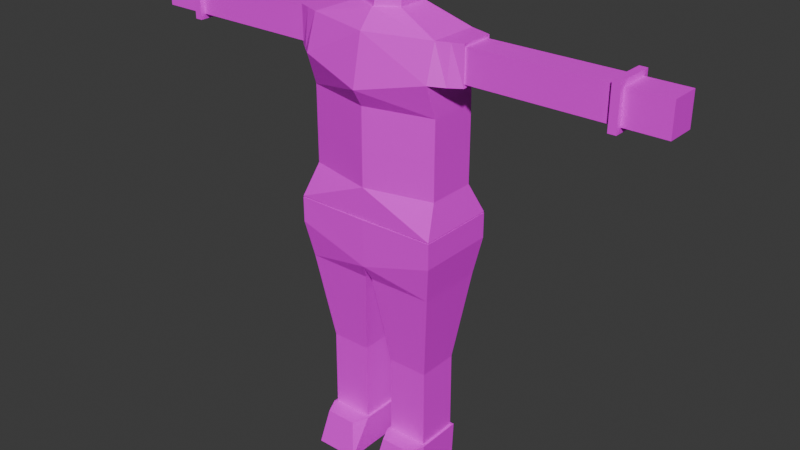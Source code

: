 # Source: elaine1.blend  (saved by Blender 4.0.36; exported with 4.5.12 LTS)
import bpy
from mathutils import Matrix  # noqa: F401  (used for matrix-valued properties, if any)

bpy.ops.wm.read_factory_settings(use_empty=True)
scene = bpy.context.scene
scene.name = 'Scene'

# ---- collections
col_collection = bpy.data.collections.new('Collection'); scene.collection.children.link(col_collection)

# ---- images (referenced by path relative to the original .blend; pixels are not part of the script)
import os
ASSET_DIR = os.environ.get("B2B_ASSET_DIR", "")  # directory of the original .blend (textures are referenced by path, not embedded)
HERE = os.path.dirname(os.path.abspath(__file__))  # packed textures are extracted next to this script under _unpacked/

def load_image(name, relpath, width, height, colorspace="sRGB"):
    """Load a texture the original file referenced (path relative to the .blend, or extracted next to this script)."""
    p = next((c for c in (os.path.join(HERE, relpath), os.path.join(ASSET_DIR, relpath)) if relpath and os.path.exists(c)), "")
    if p:
        img = bpy.data.images.load(p, check_existing=True)
        img.name = name
    else:  # same state as the original file: an image datablock whose file is absent (Cycles renders it pink)
        img = bpy.data.images.new(name, width, height)
        img.source = "FILE"
        img.filepath = "//" + (relpath or name)
    img.colorspace_settings.name = colorspace
    return img
img_sunlit_png = load_image('sunlit.png', 'sunlit.png', 1024, 1024, 'sRGB')

# ---- materials (node trees are filled in below, after node groups)
mat_material = bpy.data.materials.new('Material')
mat_material.alpha_threshold = 0.0
mat_material.use_transparent_shadow = False
mat_material.roughness = 0.5
mat_material.line_color = (0.0, 0.0, 0.0, 1.0)

# ---- material node trees
mat_material.use_nodes = True; mat_material.node_tree.nodes.clear()
_N = mat_material.node_tree.nodes; _L = mat_material.node_tree.links
n0 = _N.new('ShaderNodeOutputMaterial'); n0.name = 'Material Output'; n0.location = (300, 300)
n1 = _N.new('ShaderNodeBsdfPrincipled'); n1.name = 'Principled BSDF'; n1.location = (10, 300)
n1.inputs[3].default_value = 1.45
n2 = _N.new('ShaderNodeTexImage'); n2.name = 'Image Texture'; n2.location = (-261, 161)
n2.image = img_sunlit_png
n2.interpolation = 'Closest'
_L.new(n1.outputs[0], n0.inputs[0])
_L.new(n2.outputs[0], n1.inputs[0])
n0.is_active_output = True

# ---- world
world_world = bpy.data.worlds.new('World'); scene.world = world_world
world_world.use_nodes = True; world_world.node_tree.nodes.clear()
_N = world_world.node_tree.nodes; _L = world_world.node_tree.links
n0 = _N.new('ShaderNodeOutputWorld'); n0.name = 'World Output'; n0.location = (300, 300)
n1 = _N.new('ShaderNodeBackground'); n1.name = 'Background'; n1.location = (10, 300)
n1.inputs[0].default_value = (0.05088, 0.05088, 0.05088, 1.0)
_L.new(n1.outputs[0], n0.inputs[0])
n0.is_active_output = True
world_world.color = (0.05088, 0.05088, 0.05088)
world_world.use_sun_shadow = False
world_world.sun_shadow_jitter_overblur = 0.0

# ---- meshes
me_cube = bpy.data.meshes.new('Cube')
me_cube.from_pydata([(1.0, 0.5277, 3.413), (1.0, 0.5277, 3.762), (1.0, -0.5277, 3.413), (1.0, -0.5277, 3.762), (0.0, 0.5277, 3.762), (0.0, -0.5277, 3.109), (0.0, -0.5277, 3.762), (0.0, 0.5277, 3.109), (0.9161, 0.4392, 2.906), (0.9161, -0.4392, 2.906), (0.08387, 0.4392, 2.906), (0.08387, -0.4392, 2.906), (0.0, -0.5277, 4.2), (0.9005, -0.3161, 4.2), (0.9005, 0.3161, 4.2), (0.0, 0.5277, 4.2), (0.0, -0.5277, 5.278), (0.9005, -0.3161, 5.278), (0.9005, 0.3161, 5.278), (0.0, 0.5277, 5.278), (0.0, -0.5277, 6.167), (0.9005, -0.3161, 6.167), (0.9005, 0.3161, 6.167), (0.0, 0.5277, 6.167), (0.0, -0.3305, 6.401), (0.3106, -0.198, 6.401), (0.3106, 0.198, 6.401), (0.0, 0.3305, 6.401), (0.0, 0.5277, 5.723), (0.0, -0.664, 5.512), (0.9005, -0.46, 5.723), (0.9005, 0.3161, 5.723), (0.9005, 0.3161, 4.739), (0.0, 0.5277, 4.739), (0.0, -0.5277, 4.739), (0.9005, -0.3161, 4.739), (1.234, -0.2036, 6.167), (1.234, 0.2036, 6.167), (1.234, -0.2036, 5.723), (1.234, 0.2036, 5.723), (3.376, -0.2036, 6.167), (3.376, 0.2036, 6.167), (3.376, -0.2036, 5.723), (3.376, 0.2036, 5.723), (2.305, -0.2036, 5.723), (2.305, 0.2036, 5.723), (2.305, -0.2036, 6.167), (2.305, 0.2036, 6.167), (2.172, 0.2036, 5.723), (2.172, 0.2036, 6.167), (2.172, -0.2036, 5.723), (2.172, -0.2036, 6.167), (2.455, -0.2036, 5.723), (2.455, -0.2036, 6.167), (2.455, 0.2036, 5.723), (2.455, 0.2036, 6.167), (3.458, -0.2036, 6.167), (3.458, 0.2036, 6.167), (3.458, -0.2036, 5.723), (3.458, 0.2036, 5.723), (3.795, -0.2036, 6.167), (3.795, 0.2036, 6.167), (3.795, -0.2036, 5.723), (3.795, 0.2036, 5.723), (0.0, -0.28, 6.611), (0.2869, -0.1677, 6.611), (0.2869, 0.1677, 6.611), (0.0, 0.28, 6.611), (0.0, -0.4957, 6.831), (0.3882, -0.2969, 6.831), (0.3882, 0.2969, 6.831), (0.0, 0.4957, 6.831), (0.0, -0.5484, 7.301), (0.4088, -0.3285, 7.301), (0.4088, 0.3285, 7.301), (0.0, 0.5484, 7.301), (0.0, -0.4006, 7.628), (0.3486, -0.2316, 7.678), (0.3486, 0.2316, 7.678), (0.0, 0.3867, 7.678), (0.7492, 0.263, 0.04978), (0.7492, -0.263, 0.04978), (0.2508, 0.263, 0.04978), (0.2508, -0.263, 0.04978), (0.7455, -0.2591, 1.638), (0.2545, -0.2591, 1.638), (0.7455, 0.2591, 1.638), (0.2545, 0.2591, 1.638), (0.7459, -0.2595, 1.458), (0.7459, 0.2595, 1.458), (0.2541, -0.2595, 1.458), (0.2541, 0.2595, 1.458), (0.2231, -0.2923, 1.871), (0.2231, 0.2923, 1.871), (0.7769, -0.2923, 1.871), (0.7769, 0.2923, 1.871), (1.081, 0.2554, 6.167), (1.081, -0.2554, 6.167), (1.081, -0.3217, 5.723), (1.081, 0.2554, 5.723), (0.7482, -0.2619, 0.4999), (0.7482, 0.2619, 0.4999), (0.2518, -0.2619, 0.4999), (0.2518, 0.2619, 0.4999), (0.7492, 0.263, 0.04978), (0.2508, 0.263, 0.04978), (0.7482, 0.2619, 0.4999), (0.2518, 0.2619, 0.4999), (1.0, 0.5277, 3.762), (1.0, -0.5277, 3.762), (0.0, 0.5277, 3.762), (0.0, -0.5277, 3.762), (0.0, -0.5277, 4.2), (0.9005, -0.3161, 4.2), (0.9005, 0.3161, 4.2), (0.0, 0.5277, 4.2), (0.0, -0.5277, 5.278), (0.9005, -0.3161, 5.278), (0.9005, 0.3161, 5.278), (0.0, 0.5277, 5.278), (0.0, -0.5277, 6.167), (0.9005, -0.3161, 6.167), (0.9005, 0.3161, 6.167), (0.0, 0.5277, 6.167), (0.0, -0.3305, 6.401), (0.3106, -0.198, 6.401), (0.3106, 0.198, 6.401), (0.0, 0.3305, 6.401), (0.0, 0.5277, 5.723), (0.0, -0.664, 5.512), (0.9005, -0.46, 5.723), (0.9005, 0.3161, 5.723), (0.9005, 0.3161, 4.739), (0.0, 0.5277, 4.739), (0.0, -0.5277, 4.739), (0.9005, -0.3161, 4.739), (1.234, -0.2036, 6.167), (1.234, 0.2036, 6.167), (1.234, -0.2036, 5.723), (1.234, 0.2036, 5.723), (1.081, 0.2554, 6.167), (1.081, -0.2554, 6.167), (1.081, -0.3217, 5.723), (1.081, 0.2554, 5.723), (0.0, -0.5277, 3.762), (1.0, -0.5277, 3.762), (1.0, 0.5277, 3.762), (0.0, 0.5277, 3.762), (0.926, 0.3576, 5.711), (0.9266, -0.5021, 5.715), (0.0, -0.7059, 5.507), (0.0, 0.5669, 5.723), (0.0, 0.5662, 6.182), (0.9162, 0.352, 6.198), (0.917, -0.3475, 6.202), (0.0, -0.5632, 6.187), (0.9397, -0.3471, 4.739), (0.0, -0.5669, 4.739), (0.0, 0.5669, 4.739), (0.9397, 0.3471, 4.739), (0.0, 0.5669, 5.278), (0.9397, 0.3471, 5.278), (0.9415, -0.3442, 5.273), (0.0, -0.5635, 5.271), (0.0, 0.5654, 4.205), (0.9396, 0.3462, 4.208), (0.9396, -0.3462, 4.208), (0.0, -0.5654, 4.205), (0.0, -0.3305, 6.401), (0.3106, -0.198, 6.401), (0.3106, 0.198, 6.401), (0.0, 0.3305, 6.401), (1.234, -0.2036, 6.167), (1.234, 0.2036, 6.167), (1.234, -0.2036, 5.723), (1.234, 0.2036, 5.723), (0.0, 0.5637, 3.771), (1.033, 0.5622, 3.777), (1.033, -0.5622, 3.777), (0.0, -0.5637, 3.771), (0.0, -0.5277, 3.762), (1.0, -0.5277, 3.762), (1.0, 0.5277, 3.762), (0.0, 0.5277, 3.762), (0.0, -0.3305, 6.401), (0.3106, -0.198, 6.401), (0.3106, 0.198, 6.401), (0.0, 0.3305, 6.401), (1.234, -0.2036, 6.167), (1.234, 0.2036, 6.167), (1.234, -0.2036, 5.723), (1.234, 0.2036, 5.723), (0.0, -0.3543, 6.426), (0.325, -0.2194, 6.444), (0.325, 0.2194, 6.444), (0.0, 0.3543, 6.426), (1.249, -0.2306, 6.206), (1.245, 0.2338, 6.206), (1.249, -0.2296, 5.682), (1.245, 0.2338, 5.684), (1.092, 0.2889, 6.202), (1.097, -0.2842, 6.205), (1.099, -0.3547, 5.69), (1.092, 0.3454, 5.687), (1.0, 0.5277, 3.413), (1.0, 0.5277, 3.762), (1.0, -0.5277, 3.413), (1.0, -0.5277, 3.762), (0.0, 0.5277, 3.762), (0.0, -0.5277, 3.109), (0.0, -0.5277, 3.762), (0.0, 0.5277, 3.109), (0.9161, 0.4392, 2.906), (0.9161, -0.4392, 2.906), (0.08387, 0.4392, 2.906), (0.08387, -0.4392, 2.906), (0.7455, -0.2591, 1.638), (0.2545, -0.2591, 1.638), (0.7455, 0.2591, 1.638), (0.2545, 0.2591, 1.638), (0.7459, -0.2595, 1.458), (0.7459, 0.2595, 1.458), (0.2541, -0.2595, 1.458), (0.2541, 0.2595, 1.458), (0.2231, -0.2923, 1.871), (0.2231, 0.2923, 1.871), (0.7769, -0.2923, 1.871), (0.7769, 0.2923, 1.871), (0.7482, -0.2619, 0.4999), (0.7482, 0.2619, 0.4999), (0.2518, -0.2619, 0.4999), (0.2518, 0.2619, 0.4999), (0.7482, -0.2619, 0.4999), (0.2518, -0.2619, 0.4999), (1.0, 0.5277, 3.762), (1.0, -0.5277, 3.762), (0.0, -0.5277, 3.762), (0.0, 0.5277, 3.762), (0.2518, -0.2619, 0.4999), (0.2518, 0.2619, 0.4999), (0.7482, -0.2619, 0.4999), (0.7482, 0.2619, 0.4999), (0.7482, -0.2619, 0.4999), (0.2518, -0.2619, 0.4999), (1.035, 0.5625, 3.407), (1.035, 0.563, 3.762), (1.035, -0.5625, 3.407), (1.035, -0.563, 3.762), (0.0, -0.5777, 3.762), (0.0, 0.5726, 3.096), (0.0, 0.5777, 3.762), (0.0, -0.5726, 3.096), (0.951, 0.4729, 2.894), (0.951, -0.4729, 2.894), (0.05131, 0.4733, 2.89), (0.05131, -0.4733, 2.89), (0.1884, -0.3269, 1.862), (0.1884, 0.3269, 1.862), (0.8116, -0.3269, 1.862), (0.7807, -0.2942, 1.633), (0.2187, -0.2949, 1.458), (0.2193, -0.2942, 1.633), (0.8116, 0.3269, 1.862), (0.7807, 0.2942, 1.633), (0.2187, 0.2949, 1.458), (0.2193, 0.2942, 1.633), (0.7813, -0.2949, 1.458), (0.7813, 0.2949, 1.458), (0.2165, -0.2972, 0.5), (0.2165, 0.2972, 0.5), (0.7835, -0.2972, 0.5), (0.7835, 0.2972, 0.5), (0.7482, -0.2619, 0.4999), (0.2518, -0.2619, 0.4999), (0.3882, -0.2969, 6.831), (0.3882, 0.2969, 6.831), (0.0, 0.4957, 6.831), (0.4088, -0.3285, 7.301), (0.4088, 0.3285, 7.301), (0.0, 0.5484, 7.301), (0.0, -0.4006, 7.628), (0.1892, -0.3626, 7.541), (0.3486, 0.2316, 7.678), (0.0, 0.3867, 7.678), (0.4677, -0.249, 6.868), (0.1663, 0.5148, 6.991), (0.0, 0.558, 6.996), (0.4883, -0.2806, 7.339), (0.1744, 0.5264, 7.205), (0.0, 0.5819, 7.21), (0.0, -0.168, 7.754), (0.428, -0.1837, 7.715), (0.428, 0.2795, 7.715), (0.0, 0.4346, 7.715), (0.4677, 0.3448, 6.868), (0.0, 0.5436, 6.868), (0.4883, 0.3764, 7.339), (0.0, 0.5963, 7.339), (0.0, 0.7196, 7.198), (0.0, 0.6957, 6.984), (0.1114, 0.6957, 6.981), (0.1196, 0.7196, 7.195), (0.0, 0.9032, 7.14), (0.0, 0.7397, 7.0), (0.117, 0.7381, 6.998), (0.1226, 0.9016, 7.138), (0.0, 1.012, 6.995), (0.0, 0.8054, 6.934), (0.1201, 0.8059, 6.937), (0.1195, 1.012, 6.998), (0.0, 1.164, 6.479), (0.0, 0.958, 6.418), (0.1297, 0.9586, 6.42), (0.1292, 1.165, 6.481), (0.0, 1.163, 6.257), (0.0, 1.081, 6.233), (0.0671, 1.081, 6.234), (0.067, 1.163, 6.258), (0.7492, 0.263, 0.04978), (0.7492, -0.263, 0.04978), (0.2508, 0.263, 0.04978), (0.2508, -0.263, 0.04978), (0.7482, -0.2619, 0.4999), (0.7482, 0.2619, 0.4999), (0.2518, -0.2619, 0.4999), (0.2518, 0.2619, 0.4999), (0.7482, -0.2619, 0.4999), (0.7482, 0.2619, 0.4999), (0.2518, -0.2619, 0.4999), (0.2518, 0.2619, 0.4999), (0.807, 0.3208, -0.007826), (0.807, -0.3208, -0.007826), (0.193, 0.3208, -0.007826), (0.193, -0.3208, -0.007826), (0.8189, -0.3326, 0.5002), (0.8189, 0.3326, 0.5002), (0.1811, -0.3326, 0.5002), (0.1811, 0.3326, 0.5002), (0.807, -0.6471, -0.01541), (0.193, -0.6471, -0.01541), (0.7205, -0.5446, 0.4926), (0.2795, -0.5446, 0.4926), (3.116, -0.2036, 6.167), (3.116, 0.2036, 6.167), (3.116, -0.2036, 5.723), (3.116, 0.2036, 5.723), (3.223, -0.2036, 5.723), (3.223, -0.2036, 6.167), (3.223, 0.2036, 5.723), (3.223, 0.2036, 6.167), (3.116, -0.2743, 6.238), (3.116, 0.2743, 6.238), (3.116, -0.2743, 5.652), (3.116, 0.2743, 5.652), (3.223, -0.2743, 5.652), (3.223, -0.2743, 6.238), (3.223, 0.2743, 5.652), (3.223, 0.2743, 6.238)], [], [(6, 12, 15, 4), (1, 3, 2, 0), (3, 6, 5, 2), (0, 8, 10, 7), (2, 9, 8, 0), (7, 10, 11, 5), (5, 11, 9, 2), (33, 19, 18, 32), (1, 14, 13, 3), (3, 13, 12, 6), (4, 15, 14, 1), (29, 20, 23, 28), (35, 17, 16, 34), (34, 16, 19, 33), (32, 18, 17, 35), (23, 27, 26, 22), (98, 99, 39, 38), (28, 23, 22, 31), (30, 21, 20, 29), (24, 64, 67, 27), (21, 25, 24, 20), (20, 24, 27, 23), (22, 26, 25, 21), (17, 30, 29, 16), (19, 28, 31, 18), (18, 31, 30, 17), (16, 29, 28, 19), (14, 32, 35, 13), (12, 34, 33, 15), (13, 35, 34, 12), (15, 33, 32, 14), (97, 98, 38, 36), (99, 96, 37, 39), (54, 43, 42, 52), (40, 56, 57, 41), (52, 42, 40, 53), (55, 41, 43, 54), (53, 40, 41, 55), (51, 46, 47, 49), (49, 47, 45, 48), (50, 44, 46, 51), (48, 45, 44, 50), (39, 48, 50, 38), (38, 50, 51, 36), (37, 49, 48, 39), (36, 51, 49, 37), (46, 53, 55, 47), (47, 55, 54, 45), (44, 52, 53, 46), (45, 54, 52, 44), (58, 62, 60, 56), (43, 59, 58, 42), (42, 58, 56, 40), (41, 57, 59, 43), (63, 61, 60, 62), (57, 61, 63, 59), (56, 60, 61, 57), (59, 63, 62, 58), (64, 68, 71, 67), (26, 66, 65, 25), (27, 67, 66, 26), (25, 65, 64, 24), (71, 75, 74, 70), (66, 70, 69, 65), (67, 71, 70, 66), (65, 69, 68, 64), (75, 79, 78, 74), (69, 73, 72, 68), (68, 72, 75, 71), (70, 74, 73, 69), (79, 76, 77, 78), (73, 77, 76, 72), (72, 76, 79, 75), (74, 78, 77, 73), (80, 81, 83, 82), (100, 81, 80, 101), (103, 82, 83, 102), (101, 80, 82, 103), (95, 86, 87, 93), (93, 87, 85, 92), (94, 84, 86, 95), (92, 85, 84, 94), (86, 89, 91, 87), (87, 91, 90, 85), (84, 88, 89, 86), (85, 90, 88, 84), (11, 92, 94, 9), (9, 94, 95, 8), (10, 93, 92, 11), (8, 95, 93, 10), (97, 36, 37, 96), (21, 97, 96, 22), (31, 22, 96, 99), (21, 30, 98, 97), (30, 31, 99, 98), (89, 101, 103, 91), (91, 103, 102, 90), (88, 100, 101, 89), (90, 102, 100, 88), (4, 1, 0, 7), (106, 104, 105, 107), (81, 100, 102, 83), (111, 110, 115, 112), (133, 132, 118, 119), (108, 109, 113, 114), (109, 111, 112, 113), (110, 108, 114, 115), (129, 128, 123, 120), (135, 134, 116, 117), (134, 133, 119, 116), (132, 135, 117, 118), (123, 122, 126, 127), (142, 138, 139, 143), (128, 131, 122, 123), (130, 129, 120, 121), (121, 120, 124, 125), (120, 123, 127, 124), (122, 121, 125, 126), (117, 116, 129, 130), (119, 118, 131, 128), (118, 117, 130, 131), (116, 119, 128, 129), (114, 113, 135, 132), (112, 115, 133, 134), (113, 112, 134, 135), (115, 114, 132, 133), (141, 136, 138, 142), (143, 139, 137, 140), (141, 140, 137, 136), (121, 122, 140, 141), (131, 143, 140, 122), (121, 141, 142, 130), (130, 142, 143, 131), (165, 159, 156, 166), (163, 150, 151, 160), (161, 148, 149, 162), (160, 151, 148, 161), (162, 149, 150, 163), (153, 194, 193, 154), (155, 192, 195, 152), (154, 193, 192, 155), (149, 154, 155, 150), (151, 152, 153, 148), (202, 203, 199, 198), (152, 195, 194, 153), (159, 161, 162, 156), (157, 163, 160, 158), (156, 162, 163, 157), (150, 155, 152, 151), (176, 164, 165, 177), (178, 166, 167, 179), (177, 165, 166, 178), (158, 160, 161, 159), (179, 167, 164, 176), (175, 174, 190, 191), (144, 145, 181, 180), (173, 175, 191, 189), (171, 170, 186, 187), (146, 147, 183, 182), (174, 172, 188, 190), (170, 169, 185, 186), (145, 146, 182, 181), (172, 173, 189, 188), (169, 168, 184, 185), (125, 124, 168, 169), (136, 137, 173, 172), (109, 108, 146, 145), (126, 125, 169, 170), (138, 136, 172, 174), (108, 110, 147, 146), (127, 126, 170, 171), (137, 139, 175, 173), (111, 109, 145, 144), (139, 138, 174, 175), (182, 183, 176, 177), (190, 188, 196, 198), (186, 185, 193, 194), (181, 182, 177, 178), (188, 189, 197, 196), (185, 184, 192, 193), (191, 190, 198, 199), (180, 181, 178, 179), (189, 191, 199, 197), (187, 186, 194, 195), (167, 157, 158, 164), (166, 156, 157, 167), (164, 158, 159, 165), (201, 202, 198, 196), (203, 200, 197, 199), (201, 196, 197, 200), (154, 201, 200, 153), (148, 153, 200, 203), (154, 149, 202, 201), (149, 148, 203, 202), (205, 204, 206, 207), (207, 206, 209, 210), (204, 211, 214, 212), (206, 204, 212, 213), (211, 209, 215, 214), (209, 206, 213, 215), (227, 225, 219, 218), (225, 224, 217, 219), (226, 227, 218, 216), (224, 226, 216, 217), (218, 219, 223, 221), (219, 217, 222, 223), (216, 218, 221, 220), (217, 216, 220, 222), (215, 213, 226, 224), (213, 212, 227, 226), (214, 215, 224, 225), (212, 214, 225, 227), (221, 223, 231, 229), (223, 222, 230, 231), (220, 221, 229, 228), (222, 220, 228, 230), (230, 228, 232, 233), (208, 211, 204, 205), (241, 239, 269, 271), (234, 235, 247, 245), (238, 243, 273, 268), (240, 241, 271, 270), (242, 240, 270, 272), (235, 236, 248, 247), (239, 238, 268, 269), (237, 234, 245, 250), (243, 242, 272, 273), (233, 232, 242, 243), (208, 205, 234, 237), (231, 230, 238, 239), (207, 210, 236, 235), (232, 228, 240, 242), (228, 229, 241, 240), (230, 233, 243, 238), (205, 207, 235, 234), (229, 231, 239, 241), (245, 247, 246, 244), (247, 248, 251, 246), (244, 252, 254, 249), (246, 253, 252, 244), (249, 254, 255, 251), (251, 255, 253, 246), (262, 263, 265, 257), (257, 265, 261, 256), (258, 259, 263, 262), (256, 261, 259, 258), (263, 267, 264, 265), (265, 264, 260, 261), (259, 266, 267, 263), (261, 260, 266, 259), (255, 256, 258, 253), (253, 258, 262, 252), (254, 257, 256, 255), (252, 262, 257, 254), (267, 271, 269, 264), (264, 269, 268, 260), (266, 270, 271, 267), (260, 268, 270, 266), (268, 273, 272, 270), (250, 245, 244, 249), (276, 275, 278, 279), (279, 278, 282, 283), (275, 274, 277, 278), (283, 282, 281, 280), (278, 277, 281, 282), (289, 288, 301, 298), (297, 293, 292, 296), (294, 296, 287, 284), (293, 290, 291, 292), (296, 292, 291, 287), (275, 276, 295, 294), (277, 274, 284, 287), (274, 275, 294, 284), (280, 281, 291, 290), (287, 291, 281, 277), (286, 285, 294, 295), (288, 289, 297, 296), (285, 288, 296, 294), (301, 300, 304, 305), (288, 285, 300, 301), (285, 286, 299, 300), (302, 305, 309, 306), (300, 299, 303, 304), (298, 301, 305, 302), (306, 309, 313, 310), (305, 304, 308, 309), (304, 303, 307, 308), (312, 311, 315, 316), (309, 308, 312, 313), (308, 307, 311, 312), (315, 314, 317, 316), (310, 313, 317, 314), (313, 312, 316, 317), (318, 320, 321, 319), (322, 323, 318, 319), (325, 324, 321, 320), (323, 325, 320, 318), (319, 321, 324, 322), (326, 328, 336, 334), (329, 327, 335, 337), (327, 326, 334, 335), (328, 329, 337, 336), (323, 322, 326, 327), (325, 323, 327, 329), (322, 324, 328, 326), (324, 325, 329, 328), (330, 331, 333, 332), (334, 331, 330, 335), (337, 332, 333, 336), (335, 330, 332, 337), (336, 333, 339, 341), (338, 340, 341, 339), (331, 334, 340, 338), (333, 331, 338, 339), (334, 336, 341, 340), (348, 346, 344, 345), (347, 346, 354, 355), (349, 348, 345, 343), (347, 349, 343, 342), (356, 353, 352, 354), (357, 351, 353, 356), (355, 350, 351, 357), (346, 348, 356, 354), (342, 343, 351, 350), (348, 349, 357, 356), (345, 344, 352, 353), (344, 342, 350, 352), (349, 347, 355, 357), (343, 345, 353, 351), (355, 354, 352, 350), (346, 347, 342, 344)])
_uv = me_cube.uv_layers.new(name='UVMap')
_uv.uv.foreach_set('vector', [0.07422, 0.4453, 0.07422, 0.4453, 0.07422, 0.4453, 0.07422, 0.4453, 0.07422, 0.4453, 0.07422, 0.4453, 0.07422, 0.4453, 0.07422, 0.4453, 0.07422, 0.4453, 0.07422, 0.4453, 0.07422, 0.4453, 0.07422, 0.4453, 0.07422, 0.4453, 0.07422, 0.4453, 0.07422, 0.4453, 0.07422, 0.4453, 0.3164, 0.6914, 0.3164, 0.6914, 0.3164, 0.6914, 0.3164, 0.6914, 0.07422, 0.4453, 0.07422, 0.4453, 0.07422, 0.4453, 0.07422, 0.4453, 0.07422, 0.4453, 0.07422, 0.4453, 0.07422, 0.4453, 0.07422, 0.4453, 0.07422, 0.4453, 0.07422, 0.4453, 0.07422, 0.4453, 0.07422, 0.4453, 0.07422, 0.4453, 0.07422, 0.4453, 0.07422, 0.4453, 0.07422, 0.4453, 0.07422, 0.4453, 0.07422, 0.4453, 0.07422, 0.4453, 0.07422, 0.4453, 0.07422, 0.4453, 0.07422, 0.4453, 0.07422, 0.4453, 0.07422, 0.4453, 0.07422, 0.4453, 0.07422, 0.4453, 0.07422, 0.4453, 0.07422, 0.4453, 0.07422, 0.4453, 0.07422, 0.4453, 0.07422, 0.4453, 0.07422, 0.4453, 0.07422, 0.4453, 0.07422, 0.4453, 0.07422, 0.4453, 0.07422, 0.4453, 0.07422, 0.4453, 0.07422, 0.4453, 0.07422, 0.4453, 0.07422, 0.4453, 0.07422, 0.4453, 0.07422, 0.4453, 0.07422, 0.4453, 0.07422, 0.4453, 0.07422, 0.4453, 0.07422, 0.4453, 0.07422, 0.4453, 0.07422, 0.4453, 0.07422, 0.4453, 0.07422, 0.4453, 0.07422, 0.4453, 0.07422, 0.4453, 0.07422, 0.4453, 0.07422, 0.4453, 0.07422, 0.4453, 0.07422, 0.4453, 0.07422, 0.4453, 0.07422, 0.4453, 0.07422, 0.4453, 0.07422, 0.4453, 0.07422, 0.4453, 0.07422, 0.4453, 0.07422, 0.4453, 0.07422, 0.4453, 0.07422, 0.4453, 0.07422, 0.4453, 0.07422, 0.4453, 0.07422, 0.4453, 0.07422, 0.4453, 0.07422, 0.4453, 0.07422, 0.4453, 0.07422, 0.4453, 0.07422, 0.4453, 0.07422, 0.4453, 0.07422, 0.4453, 0.07422, 0.4453, 0.07422, 0.4453, 0.07422, 0.4453, 0.07422, 0.4453, 0.07422, 0.4453, 0.07422, 0.4453, 0.07422, 0.4453, 0.07422, 0.4453, 0.07422, 0.4453, 0.07422, 0.4453, 0.07422, 0.4453, 0.07422, 0.4453, 0.07422, 0.4453, 0.07422, 0.4453, 0.07422, 0.4453, 0.07422, 0.4453, 0.07422, 0.4453, 0.07422, 0.4453, 0.07422, 0.4453, 0.07422, 0.4453, 0.07422, 0.4453, 0.07422, 0.4453, 0.07422, 0.4453, 0.07422, 0.4453, 0.07422, 0.4453, 0.07422, 0.4453, 0.07422, 0.4453, 0.07422, 0.4453, 0.07422, 0.4453, 0.07422, 0.4453, 0.07422, 0.4453, 0.07422, 0.4453, 0.07422, 0.4453, 0.07422, 0.4453, 0.07422, 0.4453, 0.07422, 0.4453, 0.07422, 0.4453, 0.07422, 0.4453, 0.07422, 0.4453, 0.07422, 0.4453, 0.07422, 0.4453, 0.07422, 0.4453, 0.07422, 0.4453, 0.07422, 0.4453, 0.07422, 0.4453, 0.07422, 0.4453, 0.07422, 0.4453, 0.07422, 0.4453, 0.07422, 0.4453, 0.07422, 0.4453, 0.07422, 0.4453, 0.07422, 0.4453, 0.07422, 0.4453, 0.07422, 0.4453, 0.07422, 0.4453, 0.07422, 0.4453, 0.07422, 0.4453, 0.07422, 0.4453, 0.07422, 0.4453, 0.07422, 0.4453, 0.07422, 0.4453, 0.07422, 0.4453, 0.07422, 0.4453, 0.07422, 0.4453, 0.07422, 0.4453, 0.07422, 0.4453, 0.07422, 0.4453, 0.07422, 0.4453, 0.07422, 0.4453, 0.07422, 0.4453, 0.07422, 0.4453, 0.07422, 0.4453, 0.07422, 0.4453, 0.07422, 0.4453, 0.07422, 0.4453, 0.07422, 0.4453, 0.07422, 0.4453, 0.07422, 0.4453, 0.07422, 0.4453, 0.07422, 0.4453, 0.07422, 0.4453, 0.07422, 0.4453, 0.07422, 0.4453, 0.07422, 0.4453, 0.07422, 0.4453, 0.07422, 0.4453, 0.07422, 0.4453, 0.07422, 0.4453, 0.07422, 0.4453, 0.07422, 0.4453, 0.07422, 0.4453, 0.07422, 0.4453, 0.07422, 0.4453, 0.07422, 0.4453, 0.07422, 0.4453, 0.07422, 0.4453, 0.07422, 0.4453, 0.07422, 0.4453, 0.07422, 0.4453, 0.07422, 0.4453, 0.07422, 0.4453, 0.07422, 0.4453, 0.07422, 0.4453, 0.07422, 0.4453, 0.07422, 0.4453, 0.07422, 0.4453, 0.07422, 0.4453, 0.07422, 0.4453, 0.07422, 0.4453, 0.07422, 0.4453, 0.07422, 0.4453, 0.07422, 0.4453, 0.07422, 0.4453, 0.07422, 0.4453, 0.07422, 0.4453, 0.07422, 0.4453, 0.07422, 0.4453, 0.07422, 0.4453, 0.07422, 0.4453, 0.07422, 0.4453, 0.07422, 0.4453, 0.07422, 0.4453, 0.07422, 0.4453, 0.07422, 0.4453, 0.07422, 0.4453, 0.07422, 0.4453, 0.07422, 0.4453, 0.07422, 0.4453, 0.07422, 0.4453, 0.07422, 0.4453, 0.07422, 0.4453, 0.07422, 0.4453, 0.07422, 0.4453, 0.07422, 0.4453, 0.07422, 0.4453, 0.07422, 0.4453, 0.07422, 0.4453, 0.07422, 0.4453, 0.07422, 0.4453, 0.07422, 0.4453, 0.07422, 0.4453, 0.07422, 0.4453, 0.07422, 0.4453, 0.07422, 0.4453, 0.07422, 0.4453, 0.07422, 0.4453, 0.07422, 0.4453, 0.07422, 0.4453, 0.07422, 0.4453, 0.07422, 0.4453, 0.07422, 0.4453, 0.07422, 0.4453, 0.07422, 0.4453, 0.07422, 0.4453, 0.07422, 0.4453, 0.07422, 0.4453, 0.07422, 0.4453, 0.07422, 0.4453, 0.07422, 0.4453, 0.07422, 0.4453, 0.07422, 0.4453, 0.07422, 0.4453, 0.07422, 0.4453, 0.07422, 0.4453, 0.07422, 0.4453, 0.07422, 0.4453, 0.07422, 0.4453, 0.07422, 0.4453, 0.07422, 0.4453, 0.07422, 0.4453, 0.07422, 0.4453, 0.07422, 0.4453, 0.07422, 0.4453, 0.07422, 0.4453, 0.07422, 0.4453, 0.07422, 0.4453, 0.07422, 0.4453, 0.07422, 0.4453, 0.07422, 0.4453, 0.07422, 0.4453, 0.07422, 0.4453, 0.07422, 0.4453, 0.07422, 0.4453, 0.07422, 0.4453, 0.07422, 0.4453, 0.07422, 0.4453, 0.07422, 0.4453, 0.07422, 0.4453, 0.07422, 0.4453, 0.07422, 0.4453, 0.07422, 0.4453, 0.07422, 0.4453, 0.07422, 0.4453, 0.07422, 0.4453, 0.07422, 0.4453, 0.07422, 0.4453, 0.07422, 0.4453, 0.07422, 0.4453, 0.07422, 0.4453, 0.07422, 0.4453, 0.07422, 0.4453, 0.07422, 0.4453, 0.07422, 0.4453, 0.07422, 0.4453, 0.07422, 0.4453, 0.07422, 0.4453, 0.07422, 0.4453, 0.07422, 0.4453, 0.07422, 0.4453, 0.07422, 0.4453, 0.07422, 0.4453, 0.07422, 0.4453, 0.07422, 0.4453, 0.07422, 0.4453, 0.07422, 0.4453, 0.07422, 0.4453, 0.07422, 0.4453, 0.07422, 0.4453, 0.07422, 0.4453, 0.07422, 0.4453, 0.07422, 0.4453, 0.07422, 0.4453, 0.07422, 0.4453, 0.07422, 0.4453, 0.07422, 0.4453, 0.07422, 0.4453, 0.07422, 0.4453, 0.07422, 0.4453, 0.07422, 0.4453, 0.07422, 0.4453, 0.07422, 0.4453, 0.07422, 0.4453, 0.07422, 0.4453, 0.07422, 0.4453, 0.07422, 0.4453, 0.07422, 0.4453, 0.07422, 0.4453, 0.07422, 0.4453, 0.07422, 0.4453, 0.07422, 0.4453, 0.07422, 0.4453, 0.07422, 0.4453, 0.07422, 0.4453, 0.07422, 0.4453, 0.07422, 0.4453, 0.07422, 0.4453, 0.07422, 0.4453, 0.07422, 0.4453, 0.07422, 0.4453, 0.07422, 0.4453, 0.07422, 0.4453, 0.07422, 0.4453, 0.07422, 0.4453, 0.07422, 0.4453, 0.07422, 0.4453, 0.07422, 0.4453, 0.07422, 0.4453, 0.07422, 0.4453, 0.07422, 0.4453, 0.07422, 0.4453, 0.07422, 0.4453, 0.07422, 0.4453, 0.07422, 0.4453, 0.07422, 0.4453, 0.07422, 0.4453, 0.07422, 0.4453, 0.07422, 0.4453, 0.07422, 0.4453, 0.07422, 0.4453, 0.07422, 0.4453, 0.07422, 0.4453, 0.07422, 0.4453, 0.07422, 0.4453, 0.07422, 0.4453, 0.07422, 0.4453, 0.07422, 0.4453, 0.07422, 0.4453, 0.07422, 0.4453, 0.07422, 0.4453, 0.07422, 0.4453, 0.07422, 0.4453, 0.07422, 0.4453, 0.07422, 0.4453, 0.07422, 0.4453, 0.07422, 0.4453, 0.07422, 0.4453, 0.07422, 0.4453, 0.07422, 0.4453, 0.07422, 0.4453, 0.07422, 0.4453, 0.07422, 0.4453, 0.07422, 0.4453, 0.07422, 0.4453, 0.07422, 0.4453, 0.07422, 0.4453, 0.07422, 0.4453, 0.07422, 0.4453, 0.07422, 0.4453, 0.07422, 0.4453, 0.07422, 0.4453, 0.07422, 0.4453, 0.07422, 0.4453, 0.07422, 0.4453, 0.07422, 0.4453, 0.07422, 0.4453, 0.07422, 0.4453, 0.07422, 0.4453, 0.07422, 0.4453, 0.07422, 0.4453, 0.07422, 0.4453, 0.07422, 0.4453, 0.07422, 0.4453, 0.07422, 0.4453, 0.8125, 0.7793, 0.8125, 0.7793, 0.8125, 0.7793, 0.8125, 0.7793, 0.8125, 0.7793, 0.8125, 0.7793, 0.8125, 0.7793, 0.8125, 0.7793, 0.8125, 0.7793, 0.8125, 0.7793, 0.8125, 0.7793, 0.8125, 0.7793, 0.8125, 0.7793, 0.8125, 0.7793, 0.8125, 0.7793, 0.8125, 0.7793, 0.8125, 0.7793, 0.8125, 0.7793, 0.8125, 0.7793, 0.8125, 0.7793, 0.8125, 0.7793, 0.8125, 0.7793, 0.8125, 0.7793, 0.8125, 0.7793, 0.8125, 0.7793, 0.8125, 0.7793, 0.8125, 0.7793, 0.8125, 0.7793, 0.8125, 0.7793, 0.8125, 0.7793, 0.8125, 0.7793, 0.8125, 0.7793, 0.8125, 0.7793, 0.8125, 0.7793, 0.8125, 0.7793, 0.8125, 0.7793, 0.8125, 0.7793, 0.8125, 0.7793, 0.8125, 0.7793, 0.8125, 0.7793, 0.8125, 0.7793, 0.8125, 0.7793, 0.8125, 0.7793, 0.8125, 0.7793, 0.8125, 0.7793, 0.8125, 0.7793, 0.8125, 0.7793, 0.8125, 0.7793, 0.8125, 0.7793, 0.8125, 0.7793, 0.8125, 0.7793, 0.8125, 0.7793, 0.8125, 0.7793, 0.8125, 0.7793, 0.8125, 0.7793, 0.8125, 0.7793, 0.8125, 0.7793, 0.8125, 0.7793, 0.8125, 0.7793, 0.8125, 0.7793, 0.8125, 0.7793, 0.8125, 0.7793, 0.8125, 0.7793, 0.8125, 0.7793, 0.8125, 0.7793, 0.8125, 0.7793, 0.8125, 0.7793, 0.8125, 0.7793, 0.8125, 0.7793, 0.8125, 0.7793, 0.8125, 0.7793, 0.8125, 0.7793, 0.8125, 0.7793, 0.8125, 0.7793, 0.8125, 0.7793, 0.8125, 0.7793, 0.8125, 0.7793, 0.8125, 0.7793, 0.8125, 0.7793, 0.8125, 0.7793, 0.8125, 0.7793, 0.8125, 0.7793, 0.8125, 0.7793, 0.8125, 0.7793, 0.8125, 0.7793, 0.8125, 0.7793, 0.8125, 0.7793, 0.8125, 0.7793, 0.8125, 0.7793, 0.8125, 0.7793, 0.8125, 0.7793, 0.8125, 0.7793, 0.8125, 0.7793, 0.8125, 0.7793, 0.8125, 0.7793, 0.8125, 0.7793, 0.8125, 0.7793, 0.8125, 0.7793, 0.8125, 0.7793, 0.8125, 0.7793, 0.8125, 0.7793, 0.8125, 0.7793, 0.8125, 0.7793, 0.8125, 0.7793, 0.8125, 0.7793, 0.8125, 0.7793, 0.8125, 0.7793, 0.8125, 0.7793, 0.8125, 0.7793, 0.8125, 0.7793, 0.8125, 0.7793, 0.8125, 0.7793, 0.8125, 0.7793, 0.8125, 0.7793, 0.8125, 0.7793, 0.8125, 0.7793, 0.8125, 0.7793, 0.8125, 0.7793, 0.8125, 0.7793, 0.8125, 0.7793, 0.8125, 0.7793, 0.8125, 0.7793, 0.8125, 0.7793, 0.8125, 0.7793, 0.8125, 0.7793, 0.8125, 0.7793, 0.8125, 0.7793, 0.8125, 0.7793, 0.8125, 0.7793, 0.8125, 0.7793, 0.8125, 0.7793, 0.8125, 0.7793, 0.8125, 0.7793, 0.8125, 0.7793, 0.8125, 0.7793, 0.8125, 0.7793, 0.8125, 0.7793, 0.8125, 0.7793, 0.8125, 0.7793, 0.8125, 0.7793, 0.8125, 0.7793, 0.8125, 0.7793, 0.8125, 0.7793, 0.8125, 0.7793, 0.8125, 0.7793, 0.8125, 0.7793, 0.8125, 0.7793, 0.8125, 0.7793, 0.8125, 0.7793, 0.8125, 0.7793, 0.8125, 0.7793, 0.8125, 0.7793, 0.8125, 0.7793, 0.8125, 0.7793, 0.8125, 0.7793, 0.8125, 0.7793, 0.8125, 0.7793, 0.8125, 0.7793, 0.8125, 0.7793, 0.8125, 0.7793, 0.8125, 0.7793, 0.8125, 0.7793, 0.8125, 0.7793, 0.8125, 0.7793, 0.8125, 0.7793, 0.8125, 0.7793, 0.8125, 0.7793, 0.8125, 0.7793, 0.8125, 0.7793, 0.8125, 0.7793, 0.8125, 0.7793, 0.8125, 0.7793, 0.8125, 0.7793, 0.8125, 0.7793, 0.8125, 0.7793, 0.8125, 0.7793, 0.8125, 0.7793, 0.8125, 0.7793, 0.8125, 0.7793, 0.8125, 0.7793, 0.8125, 0.7793, 0.8125, 0.7793, 0.8125, 0.7793, 0.8125, 0.7793, 0.8125, 0.7793, 0.8125, 0.7793, 0.8125, 0.7793, 0.8125, 0.7793, 0.8125, 0.7793, 0.8125, 0.7793, 0.8125, 0.7793, 0.8125, 0.7793, 0.8125, 0.7793, 0.8125, 0.7793, 0.8125, 0.7793, 0.8125, 0.7793, 0.8125, 0.7793, 0.8125, 0.7793, 0.8125, 0.7793, 0.8125, 0.7793, 0.8125, 0.7793, 0.8125, 0.7793, 0.8125, 0.7793, 0.8125, 0.7793, 0.8125, 0.7793, 0.8125, 0.7793, 0.8125, 0.7793, 0.8125, 0.7793, 0.8125, 0.7793, 0.8125, 0.7793, 0.8125, 0.7793, 0.8125, 0.7793, 0.8125, 0.7793, 0.8125, 0.7793, 0.8125, 0.7793, 0.8125, 0.7793, 0.8125, 0.7793, 0.8125, 0.7793, 0.8125, 0.7793, 0.8125, 0.7793, 0.8125, 0.7793, 0.8125, 0.7793, 0.8125, 0.7793, 0.8125, 0.7793, 0.8125, 0.7793, 0.8125, 0.7793, 0.8125, 0.7793, 0.8125, 0.7793, 0.8125, 0.7793, 0.8125, 0.7793, 0.8125, 0.7793, 0.8125, 0.7793, 0.8125, 0.7793, 0.8125, 0.7793, 0.8125, 0.7793, 0.8125, 0.7793, 0.8125, 0.7793, 0.8125, 0.7793, 0.8125, 0.7793, 0.8125, 0.7793, 0.8125, 0.7793, 0.8125, 0.7793, 0.8125, 0.7793, 0.8125, 0.7793, 0.8125, 0.7793, 0.8125, 0.7793, 0.8125, 0.7793, 0.8125, 0.7793, 0.8125, 0.7793, 0.8125, 0.7793, 0.8125, 0.7793, 0.8125, 0.7793, 0.8125, 0.7793, 0.8125, 0.7793, 0.8125, 0.7793, 0.8125, 0.7793, 0.8125, 0.7793, 0.8125, 0.7793, 0.8125, 0.7793, 0.8125, 0.7793, 0.8125, 0.7793, 0.8125, 0.7793, 0.8125, 0.7793, 0.8125, 0.7793, 0.8125, 0.7793, 0.8125, 0.7793, 0.8125, 0.7793, 0.8125, 0.7793, 0.8125, 0.7793, 0.8125, 0.7793, 0.8125, 0.7793, 0.8125, 0.7793, 0.8125, 0.7793, 0.8125, 0.7793, 0.8125, 0.7793, 0.8125, 0.7793, 0.8125, 0.7793, 0.8125, 0.7793, 0.8125, 0.7793, 0.8125, 0.7793, 0.8125, 0.7793, 0.8125, 0.7793, 0.8125, 0.7793, 0.8125, 0.7793, 0.8125, 0.7793, 0.8125, 0.7793, 0.8125, 0.7793, 0.8125, 0.7793, 0.8125, 0.7793, 0.8125, 0.7793, 0.8125, 0.7793, 0.8125, 0.7793, 0.8125, 0.7793, 0.8125, 0.7793, 0.8125, 0.7793, 0.8125, 0.7793, 0.8125, 0.7793, 0.8125, 0.7793, 0.8125, 0.7793, 0.8125, 0.7793, 0.8125, 0.7793, 0.8125, 0.7793, 0.8125, 0.7793, 0.8125, 0.7793, 0.8125, 0.7793, 0.8125, 0.7793, 0.8125, 0.7793, 0.8125, 0.7793, 0.8125, 0.7793, 0.8125, 0.7793, 0.8125, 0.7793, 0.8125, 0.7793, 0.8125, 0.7793, 0.8125, 0.7793, 0.8125, 0.7793, 0.8125, 0.7793, 0.8125, 0.7793, 0.8125, 0.7793, 0.8125, 0.7793, 0.8125, 0.7793, 0.8125, 0.7793, 0.8125, 0.7793, 0.8125, 0.7793, 0.8125, 0.7793, 0.8125, 0.7793, 0.8125, 0.7793, 0.8125, 0.7793, 0.8125, 0.7793, 0.8125, 0.7793, 0.8125, 0.7793, 0.8125, 0.7793, 0.8125, 0.7793, 0.8125, 0.7793, 0.8125, 0.7793, 0.8125, 0.7793, 0.8125, 0.7793, 0.8125, 0.7793, 0.8125, 0.7793, 0.8125, 0.7793, 0.8125, 0.7793, 0.8125, 0.7793, 0.8125, 0.7793, 0.8125, 0.7793, 0.8125, 0.7793, 0.8125, 0.7793, 0.8125, 0.7793, 0.8125, 0.7793, 0.8125, 0.7793, 0.8125, 0.7793, 0.8125, 0.7793, 0.8125, 0.7793, 0.8125, 0.7793, 0.8125, 0.7793, 0.8125, 0.7793, 0.8125, 0.7793, 0.8125, 0.7793, 0.8125, 0.7793, 0.8125, 0.7793, 0.8125, 0.7793, 0.8125, 0.7793, 0.8125, 0.7793, 0.8125, 0.7793, 0.8125, 0.7793, 0.8125, 0.7793, 0.8125, 0.7793, 0.8125, 0.7793, 0.8125, 0.7793, 0.8125, 0.7793, 0.3555, 0.7969, 0.3555, 0.7969, 0.3555, 0.7969, 0.3555, 0.7969, 0.3555, 0.7969, 0.3555, 0.7969, 0.3555, 0.7969, 0.3555, 0.7969, 0.3555, 0.7969, 0.3555, 0.7969, 0.3555, 0.7969, 0.3555, 0.7969, 0.3555, 0.7969, 0.3555, 0.7969, 0.3555, 0.7969, 0.3555, 0.7969, 0.3555, 0.7969, 0.3555, 0.7969, 0.3555, 0.7969, 0.3555, 0.7969, 0.3555, 0.7969, 0.3555, 0.7969, 0.3555, 0.7969, 0.3555, 0.7969, 0.3555, 0.7969, 0.3555, 0.7969, 0.3555, 0.7969, 0.3555, 0.7969, 0.3555, 0.7969, 0.3555, 0.7969, 0.3555, 0.7969, 0.3555, 0.7969, 0.3555, 0.7969, 0.3555, 0.7969, 0.3555, 0.7969, 0.3555, 0.7969, 0.3555, 0.7969, 0.3555, 0.7969, 0.3555, 0.7969, 0.3555, 0.7969, 0.3555, 0.7969, 0.3555, 0.7969, 0.3555, 0.7969, 0.3555, 0.7969, 0.3555, 0.7969, 0.3555, 0.7969, 0.3555, 0.7969, 0.3555, 0.7969, 0.3555, 0.7969, 0.3555, 0.7969, 0.3555, 0.7969, 0.3555, 0.7969, 0.3555, 0.7969, 0.3555, 0.7969, 0.3555, 0.7969, 0.3555, 0.7969, 0.3555, 0.7969, 0.3555, 0.7969, 0.3555, 0.7969, 0.3555, 0.7969, 0.3555, 0.7969, 0.3555, 0.7969, 0.3555, 0.7969, 0.3555, 0.7969, 0.3555, 0.7969, 0.3555, 0.7969, 0.3555, 0.7969, 0.3555, 0.7969, 0.3555, 0.7969, 0.3555, 0.7969, 0.3555, 0.7969, 0.3555, 0.7969, 0.3555, 0.7969, 0.3555, 0.7969, 0.3555, 0.7969, 0.3555, 0.7969, 0.3555, 0.7969, 0.3555, 0.7969, 0.3555, 0.7969, 0.3555, 0.7969, 0.3555, 0.7969, 0.3555, 0.7969, 0.3555, 0.7969, 0.3555, 0.7969, 0.3555, 0.7969, 0.3555, 0.7969, 0.3555, 0.7969, 0.3555, 0.7969, 0.3555, 0.7969, 0.3555, 0.7969, 0.3555, 0.7969, 0.3555, 0.7969, 0.3555, 0.7969, 0.3555, 0.7969, 0.3555, 0.7969, 0.3555, 0.7969, 0.3555, 0.7969, 0.3555, 0.7969, 0.3555, 0.7969, 0.3555, 0.7969, 0.3555, 0.7969, 0.3555, 0.7969, 0.3555, 0.7969, 0.3555, 0.7969, 0.3555, 0.7969, 0.3555, 0.7969, 0.3555, 0.7969, 0.3555, 0.7969, 0.3555, 0.7969, 0.3555, 0.7969, 0.3555, 0.7969, 0.3555, 0.7969, 0.3555, 0.7969, 0.3555, 0.7969, 0.3555, 0.7969, 0.3555, 0.7969, 0.3555, 0.7969, 0.3555, 0.7969, 0.3555, 0.7969, 0.3555, 0.7969, 0.3555, 0.7969, 0.3555, 0.7969, 0.3555, 0.7969, 0.3555, 0.7969, 0.3555, 0.7969, 0.3555, 0.7969, 0.3555, 0.7969, 0.3555, 0.7969, 0.3555, 0.7969, 0.3555, 0.7969, 0.3555, 0.7969, 0.3555, 0.7969, 0.3555, 0.7969, 0.3555, 0.7969, 0.3555, 0.7969, 0.3555, 0.7969, 0.3555, 0.7969, 0.3555, 0.7969, 0.3555, 0.7969, 0.3555, 0.7969, 0.3555, 0.7969, 0.3555, 0.7969, 0.3555, 0.7969, 0.3555, 0.7969, 0.3555, 0.7969, 0.3555, 0.7969, 0.3555, 0.7969, 0.3555, 0.7969, 0.3555, 0.7969, 0.3555, 0.7969, 0.3555, 0.7969, 0.3555, 0.7969, 0.3555, 0.7969, 0.3555, 0.7969, 0.3555, 0.7969, 0.3555, 0.7969, 0.3555, 0.7969, 0.3555, 0.7969, 0.3555, 0.7969, 0.3555, 0.7969, 0.3555, 0.7969, 0.3555, 0.7969, 0.3555, 0.7969, 0.3555, 0.7969, 0.3555, 0.7969, 0.3555, 0.7969, 0.3555, 0.7969, 0.3555, 0.7969, 0.3555, 0.7969, 0.3555, 0.7969, 0.3555, 0.7969, 0.3555, 0.7969, 0.3555, 0.7969, 0.3555, 0.7969, 0.3555, 0.7969, 0.3555, 0.7969, 0.3555, 0.7969, 0.3555, 0.7969, 0.3555, 0.7969, 0.3555, 0.7969, 0.3555, 0.7969, 0.3555, 0.7969, 0.3555, 0.7969, 0.3555, 0.7969, 0.3555, 0.7969, 0.3555, 0.7969, 0.3555, 0.7969, 0.3555, 0.7969, 0.3555, 0.7969, 0.3555, 0.7969, 0.3555, 0.7969, 0.3555, 0.7969, 0.3555, 0.7969, 0.3555, 0.7969, 0.3555, 0.7969, 0.3555, 0.7969, 0.3555, 0.7969, 0.3555, 0.7969, 0.3555, 0.7969, 0.3555, 0.7969, 0.3555, 0.7969, 0.3555, 0.7969, 0.3555, 0.7969, 0.3555, 0.7969, 0.3555, 0.7969, 0.3555, 0.7969, 0.3555, 0.7969, 0.3555, 0.7969, 0.3555, 0.7969, 0.3555, 0.7969, 0.3555, 0.7969, 0.3555, 0.7969, 0.3555, 0.7969, 0.3555, 0.7969, 0.3555, 0.7969, 0.3555, 0.7969, 0.3555, 0.7969, 0.3555, 0.7969, 0.3555, 0.7969, 0.3555, 0.7969, 0.3555, 0.7969, 0.3555, 0.7969, 0.3555, 0.7969, 0.3555, 0.7969, 0.3555, 0.7969, 0.3555, 0.7969, 0.3555, 0.7969, 0.3555, 0.7969, 0.3555, 0.7969, 0.3555, 0.7969, 0.3555, 0.7969, 0.3555, 0.7969, 0.3555, 0.7969, 0.3555, 0.7969, 0.3555, 0.7969, 0.3555, 0.7969, 0.3555, 0.7969, 0.3555, 0.7969, 0.3555, 0.7969, 0.3555, 0.7969, 0.3555, 0.7969, 0.3555, 0.7969, 0.3555, 0.7969, 0.3555, 0.7969, 0.3555, 0.7969, 0.3555, 0.7969, 0.3555, 0.7969, 0.3555, 0.7969, 0.3555, 0.7969, 0.3555, 0.7969, 0.3555, 0.7969, 0.3555, 0.7969, 0.3555, 0.7969, 0.3555, 0.7969, 0.3555, 0.7969, 0.3555, 0.7969, 0.3555, 0.7969, 0.3555, 0.7969, 0.3555, 0.7969, 0.3555, 0.7969, 0.3555, 0.7969, 0.3555, 0.7969, 0.3555, 0.7969, 0.3555, 0.7969, 0.8477, 0.9297, 0.8477, 0.9297, 0.8477, 0.9297, 0.8477, 0.9297, 0.8477, 0.9297, 0.8477, 0.9297, 0.8477, 0.9297, 0.8477, 0.9297, 0.8477, 0.9297, 0.8477, 0.9297, 0.8477, 0.9297, 0.8477, 0.9297, 0.8477, 0.9297, 0.8477, 0.9297, 0.8477, 0.9297, 0.8477, 0.9297, 0.8477, 0.9297, 0.8477, 0.9297, 0.8477, 0.9297, 0.8477, 0.9297, 0.8477, 0.9297, 0.8477, 0.9297, 0.8477, 0.9297, 0.8477, 0.9297, 0.8477, 0.9297, 0.8477, 0.9297, 0.8477, 0.9297, 0.8477, 0.9297, 0.8477, 0.9297, 0.8477, 0.9297, 0.8477, 0.9297, 0.8477, 0.9297, 0.8477, 0.9297, 0.8477, 0.9297, 0.8477, 0.9297, 0.8477, 0.9297, 0.8477, 0.9297, 0.8477, 0.9297, 0.8477, 0.9297, 0.8477, 0.9297, 0.8477, 0.9297, 0.8477, 0.9297, 0.8477, 0.9297, 0.8477, 0.9297, 0.8477, 0.9297, 0.8477, 0.9297, 0.8477, 0.9297, 0.8477, 0.9297, 0.8477, 0.9297, 0.8477, 0.9297, 0.8477, 0.9297, 0.8477, 0.9297, 0.8477, 0.9297, 0.8477, 0.9297, 0.8477, 0.9297, 0.8477, 0.9297, 0.8477, 0.9297, 0.8477, 0.9297, 0.8477, 0.9297, 0.8477, 0.9297, 0.8477, 0.9297, 0.8477, 0.9297, 0.8477, 0.9297, 0.8477, 0.9297, 0.8477, 0.9297, 0.8477, 0.9297, 0.8477, 0.9297, 0.8477, 0.9297, 0.8477, 0.9297, 0.8477, 0.9297, 0.8477, 0.9297, 0.8477, 0.9297, 0.8477, 0.9297, 0.8477, 0.9297, 0.8477, 0.9297, 0.8477, 0.9297, 0.8477, 0.9297, 0.8477, 0.9297, 0.8477, 0.9297, 0.8477, 0.9297, 0.8477, 0.9297, 0.8477, 0.9297, 0.8477, 0.9297, 0.8477, 0.9297, 0.8477, 0.9297, 0.8477, 0.9297, 0.8477, 0.9297, 0.8477, 0.9297, 0.8477, 0.9297, 0.8477, 0.9297, 0.8477, 0.9297, 0.8477, 0.9297, 0.8477, 0.9297, 0.8477, 0.9297, 0.8477, 0.9297, 0.8477, 0.9297, 0.8477, 0.9297, 0.8477, 0.9297, 0.8477, 0.9297, 0.8477, 0.9297, 0.8477, 0.9297, 0.8477, 0.9297, 0.8477, 0.9297, 0.8477, 0.9297, 0.8477, 0.9297, 0.8477, 0.9297, 0.8477, 0.9297, 0.8477, 0.9297, 0.8477, 0.9297, 0.8477, 0.9297, 0.8477, 0.9297, 0.8477, 0.9297, 0.8477, 0.9297, 0.8477, 0.9297, 0.8477, 0.9297, 0.8477, 0.9297, 0.8477, 0.9297, 0.8477, 0.9297, 0.8477, 0.9297, 0.8477, 0.9297, 0.8477, 0.9297, 0.8477, 0.9297, 0.8477, 0.9297, 0.8477, 0.9297, 0.8477, 0.9297, 0.8477, 0.9297, 0.8477, 0.9297, 0.8477, 0.9297, 0.8477, 0.9297, 0.8477, 0.9297, 0.8477, 0.9297, 0.8477, 0.9297, 0.8477, 0.9219, 0.8477, 0.9219, 0.8477, 0.9219, 0.8477, 0.9219, 0.8477, 0.9219, 0.8477, 0.9219, 0.8477, 0.9219, 0.8477, 0.9219, 0.8477, 0.9219, 0.8477, 0.9219, 0.8477, 0.9219, 0.8477, 0.9219, 0.8477, 0.9219, 0.8477, 0.9219, 0.8477, 0.9219, 0.8477, 0.9219, 0.8477, 0.9219, 0.8477, 0.9219, 0.8477, 0.9219, 0.8477, 0.9219, 0.8477, 0.9219, 0.8477, 0.9219, 0.8477, 0.9219, 0.8477, 0.9219, 0.8477, 0.9219, 0.8477, 0.9219, 0.8477, 0.9219, 0.8477, 0.9219, 0.8477, 0.9219, 0.8477, 0.9219, 0.8477, 0.9219, 0.8477, 0.9219, 0.8477, 0.9219, 0.8477, 0.9219, 0.8477, 0.9219, 0.8477, 0.9219, 0.8477, 0.9219, 0.8477, 0.9219, 0.8477, 0.9219, 0.8477, 0.9219, 0.8477, 0.9219, 0.8477, 0.9219, 0.8477, 0.9219, 0.8477, 0.9219, 0.8477, 0.9219, 0.8477, 0.9219, 0.8477, 0.9219, 0.8477, 0.9219, 0.8477, 0.9219, 0.8477, 0.9219, 0.8477, 0.9219, 0.8477, 0.9219, 0.8477, 0.9219, 0.8477, 0.9219, 0.8477, 0.9219, 0.8477, 0.9219, 0.8477, 0.9219, 0.8477, 0.9219, 0.8477, 0.9219, 0.8477, 0.9219, 0.8477, 0.9219, 0.8477, 0.9219, 0.8477, 0.9219, 0.8477, 0.9219, 0.8477, 0.9219, 0.8477, 0.9219, 0.8477, 0.9219, 0.8477, 0.9219, 0.8477, 0.9219, 0.8477, 0.9219, 0.8477, 0.9219, 0.8477, 0.9219, 0.8477, 0.9219, 0.8477, 0.9219, 0.8477, 0.9219, 0.8477, 0.9219, 0.8477, 0.9219, 0.8477, 0.9219, 0.8477, 0.9219, 0.8477, 0.9219, 0.8477, 0.9219, 0.8477, 0.9219, 0.8477, 0.9219, 0.8477, 0.9219, 0.8477, 0.9219, 0.8477, 0.9219, 0.8477, 0.9219, 0.8477, 0.9219, 0.3164, 0.6914, 0.3164, 0.6914, 0.3164, 0.6914, 0.3164, 0.6914, 0.3164, 0.6914, 0.3164, 0.6914, 0.3164, 0.6914, 0.3164, 0.6914, 0.3164, 0.6914, 0.3164, 0.6914, 0.3164, 0.6914, 0.3164, 0.6914, 0.3164, 0.6914, 0.3164, 0.6914, 0.3164, 0.6914, 0.3164, 0.6914, 0.3164, 0.6914, 0.3164, 0.6914, 0.3164, 0.6914, 0.3164, 0.6914, 0.3164, 0.6914, 0.3164, 0.6914, 0.3164, 0.6914, 0.3164, 0.6914, 0.3164, 0.6914, 0.3164, 0.6914, 0.3164, 0.6914, 0.3164, 0.6914, 0.3164, 0.6914, 0.3164, 0.6914, 0.3164, 0.6914, 0.3164, 0.6914, 0.3164, 0.6914, 0.3164, 0.6914, 0.3164, 0.6914, 0.3164, 0.6914, 0.3164, 0.6914, 0.3164, 0.6914, 0.3164, 0.6914, 0.3164, 0.6914, 0.3164, 0.6914, 0.3164, 0.6914, 0.3164, 0.6914, 0.3164, 0.6914, 0.3164, 0.6914, 0.3164, 0.6914, 0.3164, 0.6914, 0.3164, 0.6914, 0.3164, 0.6914, 0.3164, 0.6914, 0.3164, 0.6914, 0.3164, 0.6914, 0.3164, 0.6914, 0.3164, 0.6914, 0.3164, 0.6914, 0.3164, 0.6914, 0.3164, 0.6914, 0.3164, 0.6914, 0.3164, 0.6914, 0.3164, 0.6914, 0.3164, 0.6914, 0.3164, 0.6914, 0.3164, 0.6914, 0.3164, 0.6914])
_ca = me_cube.color_attributes.new('Attribute', 'BYTE_COLOR', 'CORNER')
_ca.data.foreach_set('color', [1.0, 1.0, 1.0, 1.0, 1.0, 1.0, 1.0, 1.0, 1.0, 1.0, 1.0, 1.0, 1.0, 1.0, 1.0, 1.0, 1.0, 1.0, 1.0, 1.0, 1.0, 1.0, 1.0, 1.0, 1.0, 1.0, 1.0, 1.0, 1.0, 1.0, 1.0, 1.0, 1.0, 1.0, 1.0, 1.0, 1.0, 1.0, 1.0, 1.0, 1.0, 1.0, 1.0, 1.0, 1.0, 1.0, 1.0, 1.0, 1.0, 1.0, 1.0, 1.0, 1.0, 1.0, 1.0, 1.0, 1.0, 1.0, 1.0, 1.0, 1.0, 1.0, 1.0, 1.0, 1.0, 1.0, 1.0, 1.0, 1.0, 1.0, 1.0, 1.0, 1.0, 1.0, 1.0, 1.0, 1.0, 1.0, 1.0, 1.0, 1.0, 1.0, 1.0, 1.0, 1.0, 1.0, 1.0, 1.0, 1.0, 1.0, 1.0, 1.0, 1.0, 1.0, 1.0, 1.0, 1.0, 1.0, 1.0, 1.0, 1.0, 1.0, 1.0, 1.0, 1.0, 1.0, 1.0, 1.0, 1.0, 1.0, 1.0, 1.0, 1.0, 1.0, 1.0, 1.0, 1.0, 1.0, 1.0, 1.0, 1.0, 1.0, 1.0, 1.0, 1.0, 1.0, 1.0, 1.0, 1.0, 1.0, 1.0, 1.0, 1.0, 1.0, 1.0, 1.0, 1.0, 1.0, 1.0, 1.0, 1.0, 1.0, 1.0, 1.0, 1.0, 1.0, 1.0, 1.0, 1.0, 1.0, 1.0, 1.0, 1.0, 1.0, 1.0, 1.0, 1.0, 1.0, 1.0, 1.0, 1.0, 1.0, 1.0, 1.0, 1.0, 1.0, 1.0, 1.0, 1.0, 1.0, 1.0, 1.0, 1.0, 1.0, 1.0, 1.0, 1.0, 1.0, 1.0, 1.0, 1.0, 1.0, 1.0, 1.0, 1.0, 1.0, 1.0, 1.0, 1.0, 1.0, 1.0, 1.0, 1.0, 1.0, 1.0, 1.0, 1.0, 1.0, 1.0, 1.0, 1.0, 1.0, 1.0, 1.0, 1.0, 1.0, 1.0, 1.0, 1.0, 1.0, 1.0, 1.0, 1.0, 1.0, 1.0, 1.0, 1.0, 1.0, 1.0, 1.0, 1.0, 1.0, 1.0, 1.0, 1.0, 1.0, 1.0, 1.0, 1.0, 1.0, 1.0, 1.0, 1.0, 1.0, 1.0, 1.0, 1.0, 1.0, 1.0, 1.0, 1.0, 1.0, 1.0, 1.0, 1.0, 1.0, 1.0, 1.0, 1.0, 1.0, 1.0, 1.0, 1.0, 1.0, 1.0, 1.0, 1.0, 1.0, 1.0, 1.0, 1.0, 1.0, 1.0, 1.0, 1.0, 1.0, 1.0, 1.0, 1.0, 1.0, 1.0, 1.0, 1.0, 1.0, 1.0, 1.0, 1.0, 1.0, 1.0, 1.0, 1.0, 1.0, 1.0, 1.0, 1.0, 1.0, 1.0, 1.0, 1.0, 1.0, 1.0, 1.0, 1.0, 1.0, 1.0, 1.0, 1.0, 1.0, 1.0, 1.0, 1.0, 1.0, 1.0, 1.0, 1.0, 1.0, 1.0, 1.0, 1.0, 1.0, 1.0, 1.0, 1.0, 1.0, 1.0, 1.0, 1.0, 1.0, 1.0, 1.0, 1.0, 1.0, 1.0, 1.0, 1.0, 1.0, 1.0, 1.0, 1.0, 1.0, 1.0, 1.0, 1.0, 1.0, 1.0, 1.0, 1.0, 1.0, 1.0, 1.0, 1.0, 1.0, 1.0, 1.0, 1.0, 1.0, 1.0, 1.0, 1.0, 1.0, 1.0, 1.0, 1.0, 1.0, 1.0, 1.0, 1.0, 1.0, 1.0, 1.0, 1.0, 1.0, 1.0, 1.0, 1.0, 1.0, 1.0, 1.0, 1.0, 1.0, 1.0, 1.0, 1.0, 1.0, 1.0, 1.0, 1.0, 1.0, 1.0, 1.0, 1.0, 1.0, 1.0, 1.0, 1.0, 1.0, 1.0, 1.0, 1.0, 1.0, 1.0, 1.0, 1.0, 1.0, 1.0, 1.0, 1.0, 1.0, 1.0, 1.0, 1.0, 1.0, 1.0, 1.0, 1.0, 1.0, 1.0, 1.0, 1.0, 1.0, 1.0, 1.0, 1.0, 1.0, 1.0, 1.0, 1.0, 1.0, 1.0, 1.0, 1.0, 1.0, 1.0, 1.0, 1.0, 1.0, 1.0, 1.0, 1.0, 1.0, 1.0, 1.0, 1.0, 1.0, 1.0, 1.0, 1.0, 1.0, 1.0, 1.0, 1.0, 1.0, 1.0, 1.0, 1.0, 1.0, 1.0, 1.0, 1.0, 1.0, 1.0, 1.0, 1.0, 1.0, 1.0, 1.0, 1.0, 1.0, 1.0, 1.0, 1.0, 1.0, 1.0, 1.0, 1.0, 1.0, 1.0, 1.0, 1.0, 1.0, 1.0, 1.0, 1.0, 1.0, 1.0, 1.0, 1.0, 1.0, 1.0, 1.0, 1.0, 1.0, 1.0, 1.0, 1.0, 1.0, 1.0, 1.0, 1.0, 1.0, 1.0, 1.0, 1.0, 1.0, 1.0, 1.0, 1.0, 1.0, 1.0, 1.0, 1.0, 1.0, 1.0, 1.0, 1.0, 1.0, 1.0, 1.0, 1.0, 1.0, 1.0, 1.0, 1.0, 1.0, 1.0, 1.0, 1.0, 1.0, 1.0, 1.0, 1.0, 1.0, 1.0, 1.0, 1.0, 1.0, 1.0, 1.0, 1.0, 1.0, 1.0, 1.0, 1.0, 1.0, 1.0, 1.0, 1.0, 1.0, 1.0, 1.0, 1.0, 1.0, 1.0, 1.0, 1.0, 1.0, 1.0, 1.0, 1.0, 1.0, 1.0, 1.0, 1.0, 1.0, 1.0, 1.0, 1.0, 1.0, 1.0, 1.0, 1.0, 1.0, 1.0, 1.0, 1.0, 1.0, 1.0, 1.0, 1.0, 1.0, 1.0, 1.0, 1.0, 1.0, 1.0, 1.0, 1.0, 1.0, 1.0, 1.0, 1.0, 1.0, 1.0, 1.0, 1.0, 1.0, 1.0, 1.0, 1.0, 1.0, 1.0, 1.0, 1.0, 1.0, 1.0, 1.0, 1.0, 1.0, 1.0, 1.0, 1.0, 1.0, 1.0, 1.0, 1.0, 1.0, 1.0, 1.0, 1.0, 1.0, 1.0, 1.0, 1.0, 1.0, 1.0, 1.0, 1.0, 1.0, 1.0, 1.0, 1.0, 1.0, 1.0, 1.0, 1.0, 1.0, 1.0, 1.0, 1.0, 1.0, 1.0, 1.0, 1.0, 1.0, 1.0, 1.0, 1.0, 1.0, 1.0, 1.0, 1.0, 1.0, 1.0, 1.0, 1.0, 1.0, 1.0, 1.0, 1.0, 1.0, 1.0, 1.0, 1.0, 1.0, 1.0, 1.0, 1.0, 1.0, 1.0, 1.0, 1.0, 1.0, 1.0, 1.0, 1.0, 1.0, 1.0, 1.0, 1.0, 1.0, 1.0, 1.0, 1.0, 1.0, 1.0, 1.0, 1.0, 1.0, 1.0, 1.0, 1.0, 1.0, 1.0, 1.0, 1.0, 1.0, 1.0, 1.0, 1.0, 1.0, 1.0, 1.0, 1.0, 1.0, 1.0, 1.0, 1.0, 1.0, 1.0, 1.0, 1.0, 1.0, 1.0, 1.0, 1.0, 1.0, 1.0, 1.0, 1.0, 1.0, 1.0, 1.0, 1.0, 1.0, 1.0, 1.0, 1.0, 1.0, 1.0, 1.0, 1.0, 1.0, 1.0, 1.0, 1.0, 1.0, 1.0, 1.0, 1.0, 1.0, 1.0, 1.0, 1.0, 1.0, 1.0, 1.0, 1.0, 1.0, 1.0, 1.0, 1.0, 1.0, 1.0, 1.0, 1.0, 1.0, 1.0, 1.0, 1.0, 1.0, 1.0, 1.0, 1.0, 1.0, 1.0, 1.0, 1.0, 1.0, 1.0, 1.0, 1.0, 1.0, 1.0, 1.0, 1.0, 1.0, 1.0, 1.0, 1.0, 1.0, 1.0, 1.0, 1.0, 1.0, 1.0, 1.0, 1.0, 1.0, 1.0, 1.0, 1.0, 1.0, 1.0, 1.0, 1.0, 1.0, 1.0, 1.0, 1.0, 1.0, 1.0, 1.0, 1.0, 1.0, 1.0, 1.0, 1.0, 1.0, 1.0, 1.0, 1.0, 1.0, 1.0, 1.0, 1.0, 1.0, 1.0, 1.0, 1.0, 1.0, 1.0, 1.0, 1.0, 1.0, 1.0, 1.0, 1.0, 1.0, 1.0, 1.0, 1.0, 1.0, 1.0, 1.0, 1.0, 1.0, 1.0, 1.0, 1.0, 1.0, 1.0, 1.0, 1.0, 1.0, 1.0, 1.0, 1.0, 1.0, 1.0, 1.0, 1.0, 1.0, 1.0, 1.0, 1.0, 1.0, 1.0, 1.0, 1.0, 1.0, 1.0, 1.0, 1.0, 1.0, 1.0, 1.0, 1.0, 1.0, 1.0, 1.0, 1.0, 1.0, 1.0, 1.0, 1.0, 1.0, 1.0, 1.0, 1.0, 1.0, 1.0, 1.0, 1.0, 1.0, 1.0, 1.0, 1.0, 1.0, 1.0, 1.0, 1.0, 1.0, 1.0, 1.0, 1.0, 1.0, 1.0, 1.0, 1.0, 1.0, 1.0, 1.0, 1.0, 1.0, 1.0, 1.0, 1.0, 1.0, 1.0, 1.0, 1.0, 1.0, 1.0, 1.0, 1.0, 1.0, 1.0, 1.0, 1.0, 1.0, 1.0, 1.0, 1.0, 1.0, 1.0, 1.0, 1.0, 1.0, 1.0, 1.0, 1.0, 1.0, 1.0, 1.0, 1.0, 1.0, 1.0, 1.0, 1.0, 1.0, 1.0, 1.0, 1.0, 1.0, 1.0, 1.0, 1.0, 1.0, 1.0, 1.0, 1.0, 1.0, 1.0, 1.0, 1.0, 1.0, 1.0, 1.0, 1.0, 1.0, 1.0, 1.0, 1.0, 1.0, 1.0, 1.0, 1.0, 1.0, 1.0, 1.0, 1.0, 1.0, 1.0, 1.0, 1.0, 1.0, 1.0, 1.0, 1.0, 1.0, 1.0, 1.0, 1.0, 1.0, 1.0, 1.0, 1.0, 1.0, 1.0, 1.0, 1.0, 1.0, 1.0, 1.0, 1.0, 1.0, 1.0, 1.0, 1.0, 1.0, 1.0, 1.0, 1.0, 1.0, 1.0, 1.0, 1.0, 1.0, 1.0, 1.0, 1.0, 1.0, 1.0, 1.0, 1.0, 1.0, 1.0, 1.0, 1.0, 1.0, 1.0, 1.0, 1.0, 1.0, 1.0, 1.0, 1.0, 1.0, 1.0, 1.0, 1.0, 1.0, 1.0, 1.0, 1.0, 1.0, 1.0, 1.0, 1.0, 1.0, 1.0, 1.0, 1.0, 1.0, 1.0, 1.0, 1.0, 1.0, 1.0, 1.0, 1.0, 1.0, 1.0, 1.0, 1.0, 1.0, 1.0, 1.0, 1.0, 1.0, 1.0, 1.0, 1.0, 1.0, 1.0, 1.0, 1.0, 1.0, 1.0, 1.0, 1.0, 1.0, 1.0, 1.0, 1.0, 1.0, 1.0, 1.0, 1.0, 1.0, 1.0, 1.0, 1.0, 1.0, 1.0, 1.0, 1.0, 1.0, 1.0, 1.0, 1.0, 1.0, 1.0, 1.0, 1.0, 1.0, 1.0, 1.0, 1.0, 1.0, 1.0, 1.0, 1.0, 1.0, 1.0, 1.0, 1.0, 1.0, 1.0, 1.0, 1.0, 1.0, 1.0, 1.0, 1.0, 1.0, 1.0, 1.0, 1.0, 1.0, 1.0, 1.0, 1.0, 1.0, 1.0, 1.0, 1.0, 1.0, 1.0, 1.0, 1.0, 1.0, 1.0, 1.0, 1.0, 1.0, 1.0, 1.0, 1.0, 1.0, 1.0, 1.0, 1.0, 1.0, 1.0, 1.0, 1.0, 1.0, 1.0, 1.0, 1.0, 1.0, 1.0, 1.0, 1.0, 1.0, 1.0, 1.0, 1.0, 1.0, 1.0, 1.0, 1.0, 1.0, 1.0, 1.0, 1.0, 1.0, 1.0, 1.0, 1.0, 1.0, 1.0, 1.0, 1.0, 1.0, 1.0, 1.0, 1.0, 1.0, 1.0, 1.0, 1.0, 1.0, 1.0, 1.0, 1.0, 1.0, 1.0, 1.0, 1.0, 1.0, 1.0, 1.0, 1.0, 1.0, 1.0, 1.0, 1.0, 1.0, 1.0, 1.0, 1.0, 1.0, 1.0, 1.0, 1.0, 1.0, 1.0, 1.0, 1.0, 1.0, 1.0, 1.0, 1.0, 1.0, 1.0, 1.0, 1.0, 1.0, 1.0, 1.0, 1.0, 1.0, 1.0, 1.0, 1.0, 1.0, 1.0, 1.0, 1.0, 1.0, 1.0, 1.0, 1.0, 1.0, 1.0, 1.0, 1.0, 1.0, 1.0, 1.0, 1.0, 1.0, 1.0, 1.0, 1.0, 1.0, 1.0, 1.0, 1.0, 1.0, 1.0, 1.0, 1.0, 1.0, 1.0, 1.0, 1.0, 1.0, 1.0, 1.0, 1.0, 1.0, 1.0, 1.0, 1.0, 1.0, 1.0, 1.0, 1.0, 1.0, 1.0, 1.0, 1.0, 1.0, 1.0, 1.0, 1.0, 1.0, 1.0, 1.0, 1.0, 1.0, 1.0, 1.0, 1.0, 1.0, 1.0, 1.0, 1.0, 1.0, 1.0, 1.0, 1.0, 1.0, 1.0, 1.0, 1.0, 1.0, 1.0, 1.0, 1.0, 1.0, 1.0, 1.0, 1.0, 1.0, 1.0, 1.0, 1.0, 1.0, 1.0, 1.0, 1.0, 1.0, 1.0, 1.0, 1.0, 1.0, 1.0, 1.0, 1.0, 1.0, 1.0, 1.0, 1.0, 1.0, 1.0, 1.0, 1.0, 1.0, 1.0, 1.0, 1.0, 1.0, 1.0, 1.0, 1.0, 1.0, 1.0, 1.0, 1.0, 1.0, 1.0, 1.0, 1.0, 1.0, 1.0, 1.0, 1.0, 1.0, 1.0, 1.0, 1.0, 1.0, 1.0, 1.0, 1.0, 1.0, 1.0, 1.0, 1.0, 1.0, 1.0, 1.0, 1.0, 1.0, 1.0, 1.0, 1.0, 1.0, 1.0, 1.0, 1.0, 1.0, 1.0, 1.0, 1.0, 1.0, 1.0, 1.0, 1.0, 1.0, 1.0, 1.0, 1.0, 1.0, 1.0, 1.0, 1.0, 1.0, 1.0, 1.0, 1.0, 1.0, 1.0, 1.0, 1.0, 1.0, 1.0, 1.0, 1.0, 1.0, 1.0, 1.0, 1.0, 1.0, 1.0, 1.0, 1.0, 1.0, 1.0, 1.0, 1.0, 1.0, 1.0, 1.0, 1.0, 1.0, 1.0, 1.0, 1.0, 1.0, 1.0, 1.0, 1.0, 1.0, 1.0, 1.0, 1.0, 1.0, 1.0, 1.0, 1.0, 1.0, 1.0, 1.0, 1.0, 1.0, 1.0, 1.0, 1.0, 1.0, 1.0, 1.0, 1.0, 1.0, 1.0, 1.0, 1.0, 1.0, 1.0, 1.0, 1.0, 1.0, 1.0, 1.0, 1.0, 1.0, 1.0, 1.0, 1.0, 1.0, 1.0, 1.0, 1.0, 1.0, 1.0, 1.0, 1.0, 1.0, 1.0, 1.0, 1.0, 1.0, 1.0, 1.0, 1.0, 1.0, 1.0, 1.0, 1.0, 1.0, 1.0, 1.0, 1.0, 1.0, 1.0, 1.0, 1.0, 1.0, 1.0, 1.0, 1.0, 1.0, 1.0, 1.0, 1.0, 1.0, 1.0, 1.0, 1.0, 1.0, 1.0, 1.0, 1.0, 1.0, 1.0, 1.0, 1.0, 1.0, 1.0, 1.0, 1.0, 1.0, 1.0, 1.0, 1.0, 1.0, 1.0, 1.0, 1.0, 1.0, 1.0, 1.0, 1.0, 1.0, 1.0, 1.0, 1.0, 1.0, 1.0, 1.0, 1.0, 1.0, 1.0, 1.0, 1.0, 1.0, 1.0, 1.0, 1.0, 1.0, 1.0, 1.0, 1.0, 1.0, 1.0, 1.0, 1.0, 1.0, 1.0, 1.0, 1.0, 1.0, 1.0, 1.0, 1.0, 1.0, 1.0, 1.0, 1.0, 1.0, 1.0, 1.0, 1.0, 1.0, 1.0, 1.0, 1.0, 1.0, 1.0, 1.0, 1.0, 1.0, 1.0, 1.0, 1.0, 1.0, 1.0, 1.0, 1.0, 1.0, 1.0, 1.0, 1.0, 1.0, 1.0, 1.0, 1.0, 1.0, 1.0, 1.0, 1.0, 1.0, 1.0, 1.0, 1.0, 1.0, 1.0, 1.0, 1.0, 1.0, 1.0, 1.0, 1.0, 1.0, 1.0, 1.0, 1.0, 1.0, 1.0, 1.0, 1.0, 1.0, 1.0, 1.0, 1.0, 1.0, 1.0, 1.0, 1.0, 1.0, 1.0, 1.0, 1.0, 1.0, 1.0, 1.0, 1.0, 1.0, 1.0, 1.0, 1.0, 1.0, 1.0, 1.0, 1.0, 1.0, 1.0, 1.0, 1.0, 1.0, 1.0, 1.0, 1.0, 1.0, 1.0, 1.0, 1.0, 1.0, 1.0, 1.0, 1.0, 1.0, 1.0, 1.0, 1.0, 1.0, 1.0, 1.0, 1.0, 1.0, 1.0, 1.0, 1.0, 1.0, 1.0, 1.0, 1.0, 1.0, 1.0, 1.0, 1.0, 1.0, 1.0, 1.0, 1.0, 1.0, 1.0, 1.0, 1.0, 1.0, 1.0, 1.0, 1.0, 1.0, 1.0, 1.0, 1.0, 1.0, 1.0, 1.0, 1.0, 1.0, 1.0, 1.0, 1.0, 1.0, 1.0, 1.0, 1.0, 1.0, 1.0, 1.0, 1.0, 1.0, 1.0, 1.0, 1.0, 1.0, 1.0, 1.0, 1.0, 1.0, 1.0, 1.0, 1.0, 1.0, 1.0, 1.0, 1.0, 1.0, 1.0, 1.0, 1.0, 1.0, 1.0, 1.0, 1.0, 1.0, 1.0, 1.0, 1.0, 1.0, 1.0, 1.0, 1.0, 1.0, 1.0, 1.0, 1.0, 1.0, 1.0, 1.0, 1.0, 1.0, 1.0, 1.0, 1.0, 1.0, 1.0, 1.0, 1.0, 1.0, 1.0, 1.0, 1.0, 1.0, 1.0, 1.0, 1.0, 1.0, 1.0, 1.0, 1.0, 1.0, 1.0, 1.0, 1.0, 1.0, 1.0, 1.0, 1.0, 1.0, 1.0, 1.0, 1.0, 1.0, 1.0, 1.0, 1.0, 1.0, 1.0, 1.0, 1.0, 1.0, 1.0, 1.0, 1.0, 1.0, 1.0, 1.0, 1.0, 1.0, 1.0, 1.0, 1.0, 1.0, 1.0, 1.0, 1.0, 1.0, 1.0, 1.0, 1.0, 1.0, 1.0, 1.0, 1.0, 1.0, 1.0, 1.0, 1.0, 1.0, 1.0, 1.0, 1.0, 1.0, 1.0, 1.0, 1.0, 1.0, 1.0, 1.0, 1.0, 1.0, 1.0, 1.0, 1.0, 1.0, 1.0, 1.0, 1.0, 1.0, 1.0, 1.0, 1.0, 1.0, 1.0, 1.0, 1.0, 1.0, 1.0, 1.0, 1.0, 1.0, 1.0, 1.0, 1.0, 1.0, 1.0, 1.0, 1.0, 1.0, 1.0, 1.0, 1.0, 1.0, 1.0, 1.0, 1.0, 1.0, 1.0, 1.0, 1.0, 1.0, 1.0, 1.0, 1.0, 1.0, 1.0, 1.0, 1.0, 1.0, 1.0, 1.0, 1.0, 1.0, 1.0, 1.0, 1.0, 1.0, 1.0, 1.0, 1.0, 1.0, 1.0, 1.0, 1.0, 1.0, 1.0, 1.0, 1.0, 1.0, 1.0, 1.0, 1.0, 1.0, 1.0, 1.0, 1.0, 1.0, 1.0, 1.0, 1.0, 1.0, 1.0, 1.0, 1.0, 1.0, 1.0, 1.0, 1.0, 1.0, 1.0, 1.0, 1.0, 1.0, 1.0, 1.0, 1.0, 1.0, 1.0, 1.0, 1.0, 1.0, 1.0, 1.0, 1.0, 1.0, 1.0, 1.0, 1.0, 1.0, 1.0, 1.0, 1.0, 1.0, 1.0, 1.0, 1.0, 1.0, 1.0, 1.0, 1.0, 1.0, 1.0, 1.0, 1.0, 1.0, 1.0, 1.0, 1.0, 1.0, 1.0, 1.0, 1.0, 1.0, 1.0, 1.0, 1.0, 1.0, 1.0, 1.0, 1.0, 1.0, 1.0, 1.0, 1.0, 1.0, 1.0, 1.0, 1.0, 1.0, 1.0, 1.0, 1.0, 1.0, 1.0, 1.0, 1.0, 1.0, 1.0, 1.0, 1.0, 1.0, 1.0, 1.0, 1.0, 1.0, 1.0, 1.0, 1.0, 1.0, 1.0, 1.0, 1.0, 1.0, 1.0, 1.0, 1.0, 1.0, 1.0, 1.0, 1.0, 1.0, 1.0, 1.0, 1.0, 1.0, 1.0, 1.0, 1.0, 1.0, 1.0, 1.0, 1.0, 1.0, 1.0, 1.0, 1.0, 1.0, 1.0, 1.0, 1.0, 1.0, 1.0, 1.0, 1.0, 1.0, 1.0, 1.0, 1.0, 1.0, 1.0, 1.0, 1.0, 1.0, 1.0, 1.0, 1.0, 1.0, 1.0, 1.0, 1.0, 1.0, 1.0, 1.0, 1.0, 1.0, 1.0, 1.0, 1.0, 1.0, 1.0, 1.0, 1.0, 1.0, 1.0, 1.0, 1.0, 1.0, 1.0, 1.0, 1.0, 1.0, 1.0, 1.0, 1.0, 1.0, 1.0, 1.0, 1.0, 1.0, 1.0, 1.0, 1.0, 1.0, 1.0, 1.0, 1.0, 1.0, 1.0, 1.0, 1.0, 1.0, 1.0, 1.0, 1.0, 1.0, 1.0, 1.0, 1.0, 1.0, 1.0, 1.0, 1.0, 1.0, 1.0, 1.0, 1.0, 1.0, 1.0, 1.0, 1.0, 1.0, 1.0, 1.0, 1.0, 1.0, 1.0, 1.0, 1.0, 1.0, 1.0, 1.0, 1.0, 1.0, 1.0, 1.0, 1.0, 1.0, 1.0, 1.0, 1.0, 1.0, 1.0, 1.0, 1.0, 1.0, 1.0, 1.0, 1.0, 1.0, 1.0, 1.0, 1.0, 1.0, 1.0, 1.0, 1.0, 1.0, 1.0, 1.0, 1.0, 1.0, 1.0, 1.0, 1.0, 1.0, 1.0, 1.0, 1.0, 1.0, 1.0, 1.0, 1.0, 1.0, 1.0, 1.0, 1.0, 1.0, 1.0, 1.0, 1.0, 1.0, 1.0, 1.0, 1.0, 1.0, 1.0, 1.0, 1.0, 1.0, 1.0, 1.0, 1.0, 1.0, 1.0, 1.0, 1.0, 1.0, 1.0, 1.0, 1.0, 1.0, 1.0, 1.0, 1.0, 1.0, 1.0, 1.0, 1.0, 1.0, 1.0, 1.0, 1.0, 1.0, 1.0, 1.0, 1.0, 1.0, 1.0, 1.0, 1.0, 1.0, 1.0, 1.0, 1.0, 1.0, 1.0, 1.0, 1.0, 1.0, 1.0, 1.0, 1.0, 1.0, 1.0, 1.0, 1.0, 1.0, 1.0, 1.0, 1.0, 1.0, 1.0, 1.0, 1.0, 1.0, 1.0, 1.0, 1.0, 1.0, 1.0, 1.0, 1.0, 1.0, 1.0, 1.0, 1.0, 1.0, 1.0, 1.0, 1.0, 1.0, 1.0, 1.0, 1.0, 1.0, 1.0, 1.0, 1.0, 1.0, 1.0, 1.0, 1.0, 1.0, 1.0, 1.0, 1.0, 1.0, 1.0, 1.0, 1.0, 1.0, 1.0, 1.0, 1.0, 1.0, 1.0, 1.0, 1.0, 1.0, 1.0, 1.0, 1.0, 1.0, 1.0, 1.0, 1.0, 1.0, 1.0, 1.0, 1.0, 1.0, 1.0, 1.0, 1.0, 1.0, 1.0, 1.0, 1.0, 1.0, 1.0, 1.0, 1.0, 1.0, 1.0, 1.0, 1.0, 1.0, 1.0, 1.0, 1.0, 1.0, 1.0, 1.0, 1.0, 1.0, 1.0, 1.0, 1.0, 1.0, 1.0, 1.0, 1.0, 1.0, 1.0, 1.0, 1.0, 1.0, 1.0, 1.0, 1.0, 1.0, 1.0, 1.0, 1.0, 1.0, 1.0, 1.0, 1.0, 1.0, 1.0, 1.0, 1.0, 1.0, 1.0, 1.0, 1.0, 1.0, 1.0, 1.0, 1.0, 1.0, 1.0, 1.0, 1.0, 1.0, 1.0, 1.0, 1.0, 1.0, 1.0, 1.0, 1.0, 1.0, 1.0, 1.0, 1.0, 1.0, 1.0, 1.0, 1.0, 1.0, 1.0, 1.0, 1.0, 1.0, 1.0, 1.0, 1.0, 1.0, 1.0, 1.0, 1.0, 1.0, 1.0, 1.0, 1.0, 1.0, 1.0, 1.0, 1.0, 1.0, 1.0, 1.0, 1.0, 1.0, 1.0, 1.0, 1.0, 1.0, 1.0, 1.0, 1.0, 1.0, 1.0, 1.0, 1.0, 1.0, 1.0, 1.0, 1.0, 1.0, 1.0, 1.0, 1.0, 1.0, 1.0, 1.0, 1.0, 1.0, 1.0, 1.0, 1.0, 1.0, 1.0, 1.0, 1.0, 1.0, 1.0, 1.0, 1.0, 1.0, 1.0, 1.0, 1.0, 1.0, 1.0, 1.0, 1.0, 1.0, 1.0, 1.0, 1.0, 1.0, 1.0, 1.0, 1.0, 1.0, 1.0, 1.0, 1.0, 1.0, 1.0, 1.0, 1.0, 1.0, 1.0, 1.0, 1.0, 1.0, 1.0, 1.0, 1.0, 1.0, 1.0, 1.0, 1.0, 1.0, 1.0, 1.0, 1.0, 1.0, 1.0, 1.0, 1.0, 1.0, 1.0, 1.0, 1.0, 1.0, 1.0, 1.0, 1.0, 1.0, 1.0, 1.0, 1.0, 1.0, 1.0, 1.0, 1.0, 1.0, 1.0, 1.0, 1.0, 1.0, 1.0, 1.0, 1.0, 1.0, 1.0, 1.0, 1.0, 1.0, 1.0, 1.0, 1.0, 1.0, 1.0, 1.0, 1.0, 1.0, 1.0, 1.0, 1.0, 1.0, 1.0, 1.0, 1.0, 1.0, 1.0, 1.0, 1.0, 1.0, 1.0, 1.0, 1.0, 1.0, 1.0, 1.0, 1.0, 1.0, 1.0, 1.0, 1.0, 1.0, 1.0, 1.0, 1.0, 1.0, 1.0, 1.0, 1.0, 1.0, 1.0, 1.0, 1.0, 1.0, 1.0, 1.0, 1.0, 1.0, 1.0, 1.0, 1.0, 1.0, 1.0, 1.0, 1.0, 1.0, 1.0, 1.0, 1.0, 1.0, 1.0, 1.0, 1.0, 1.0, 1.0, 1.0, 1.0, 1.0, 1.0, 1.0, 1.0, 1.0, 1.0, 1.0, 1.0, 1.0, 1.0, 1.0, 1.0, 1.0, 1.0, 1.0, 1.0, 1.0, 1.0, 1.0, 1.0, 1.0, 1.0, 1.0, 1.0, 1.0, 1.0, 1.0, 1.0, 1.0, 1.0, 1.0, 1.0, 1.0, 1.0, 1.0, 1.0, 1.0, 1.0, 1.0, 1.0, 1.0, 1.0, 1.0, 1.0, 1.0, 1.0, 1.0, 1.0, 1.0, 1.0, 1.0, 1.0, 1.0, 1.0, 1.0, 1.0, 1.0, 1.0, 1.0, 1.0, 1.0, 1.0, 1.0, 1.0, 1.0, 1.0, 1.0, 1.0, 1.0, 1.0, 1.0, 1.0, 1.0, 1.0, 1.0, 1.0, 1.0, 1.0, 1.0, 1.0, 1.0, 1.0, 1.0, 1.0, 1.0, 1.0, 1.0, 1.0, 1.0, 1.0, 1.0, 1.0, 1.0, 1.0, 1.0, 1.0, 1.0, 1.0, 1.0, 1.0, 1.0, 1.0, 1.0, 1.0, 1.0, 1.0, 1.0, 1.0, 1.0, 1.0, 1.0, 1.0, 1.0, 1.0, 1.0, 1.0, 1.0, 1.0, 1.0, 1.0, 1.0, 1.0, 1.0, 1.0, 1.0, 1.0, 1.0, 1.0, 1.0, 1.0, 1.0, 1.0, 1.0, 1.0, 1.0, 1.0, 1.0, 1.0, 1.0, 1.0, 1.0, 1.0, 1.0, 1.0, 1.0, 1.0, 1.0, 1.0, 1.0, 1.0, 1.0, 1.0, 1.0, 1.0, 1.0, 1.0, 1.0, 1.0, 1.0, 1.0, 1.0, 1.0, 1.0, 1.0, 1.0, 1.0, 1.0, 1.0, 1.0, 1.0, 1.0, 1.0, 1.0, 1.0, 1.0, 1.0, 1.0, 1.0, 1.0, 1.0, 1.0, 1.0, 1.0, 1.0, 1.0, 1.0, 1.0, 1.0, 1.0, 1.0, 1.0, 1.0, 1.0, 1.0, 1.0, 1.0, 1.0, 1.0, 1.0, 1.0, 1.0, 1.0, 1.0, 1.0, 1.0, 1.0, 1.0, 1.0, 1.0, 1.0, 1.0, 1.0, 1.0, 1.0, 1.0, 1.0, 1.0, 1.0, 1.0, 1.0, 1.0, 1.0, 1.0, 1.0, 1.0, 1.0, 1.0, 1.0, 1.0, 1.0, 1.0, 1.0, 1.0, 1.0, 1.0, 1.0, 1.0, 1.0, 1.0, 1.0, 1.0, 1.0, 1.0, 1.0, 1.0, 1.0, 1.0, 1.0, 1.0, 1.0, 1.0, 1.0, 1.0, 1.0, 1.0, 1.0, 1.0, 1.0, 1.0, 1.0, 1.0, 1.0, 1.0, 1.0, 1.0, 1.0, 1.0, 1.0, 1.0, 1.0, 1.0, 1.0, 1.0, 1.0, 1.0, 1.0, 1.0, 1.0, 1.0, 1.0, 1.0, 1.0, 1.0, 1.0, 1.0, 1.0, 1.0, 1.0, 1.0, 1.0, 1.0, 1.0, 1.0, 1.0, 1.0, 1.0, 1.0, 1.0, 1.0, 1.0, 1.0, 1.0, 1.0, 1.0, 1.0, 1.0, 1.0, 1.0, 1.0, 1.0, 1.0, 1.0, 1.0, 1.0, 1.0, 1.0, 1.0, 1.0, 1.0, 1.0, 1.0, 1.0, 1.0, 1.0, 1.0, 1.0, 1.0, 1.0, 1.0, 1.0, 1.0, 1.0, 1.0, 1.0, 1.0, 1.0, 1.0, 1.0, 1.0, 1.0, 1.0, 1.0, 1.0, 1.0, 1.0, 1.0, 1.0, 1.0, 1.0, 1.0, 1.0, 1.0, 1.0, 1.0, 1.0, 1.0, 1.0, 1.0, 1.0, 1.0, 1.0, 1.0, 1.0, 1.0, 1.0, 1.0, 1.0, 1.0, 1.0, 1.0, 1.0, 1.0, 1.0, 1.0, 1.0, 1.0, 1.0, 1.0, 1.0, 1.0, 1.0, 1.0, 1.0, 1.0, 1.0, 1.0, 1.0, 1.0, 1.0, 1.0, 1.0, 1.0, 1.0, 1.0, 1.0, 1.0, 1.0, 1.0, 1.0, 1.0, 1.0, 1.0, 1.0, 1.0, 1.0, 1.0, 1.0, 1.0, 1.0, 1.0, 1.0, 1.0, 1.0, 1.0, 1.0, 1.0, 1.0, 1.0, 1.0, 1.0, 1.0, 1.0, 1.0, 1.0, 1.0, 1.0, 1.0, 1.0, 1.0, 1.0, 1.0, 1.0, 1.0, 1.0, 1.0, 1.0, 1.0, 1.0, 1.0, 1.0, 1.0, 1.0, 1.0, 1.0, 1.0, 1.0, 1.0, 1.0, 1.0, 1.0, 1.0, 1.0, 1.0, 1.0, 1.0, 1.0, 1.0, 1.0, 1.0, 1.0, 1.0, 1.0, 1.0, 1.0, 1.0, 1.0, 1.0, 1.0, 1.0, 1.0, 1.0, 1.0, 1.0, 1.0, 1.0, 1.0, 1.0, 1.0, 1.0, 1.0, 1.0, 1.0, 1.0, 1.0, 1.0, 1.0, 1.0, 1.0, 1.0, 1.0, 1.0, 1.0, 1.0, 1.0, 1.0, 1.0, 1.0, 1.0, 1.0, 1.0, 1.0, 1.0, 1.0, 1.0, 1.0, 1.0, 1.0, 1.0, 1.0, 1.0, 1.0, 1.0, 1.0, 1.0, 1.0, 1.0, 1.0, 1.0, 1.0, 1.0, 1.0, 1.0, 1.0, 1.0, 1.0, 1.0, 1.0, 1.0, 1.0, 1.0, 1.0, 1.0, 1.0, 1.0, 1.0, 1.0, 1.0, 1.0, 1.0, 1.0, 1.0, 1.0, 1.0, 1.0, 1.0, 1.0, 1.0, 1.0, 1.0, 1.0, 1.0, 1.0, 1.0, 1.0, 1.0, 1.0, 1.0, 1.0, 1.0, 1.0, 1.0, 1.0, 1.0, 1.0, 1.0, 1.0, 1.0, 1.0, 1.0, 1.0, 1.0, 1.0, 1.0, 1.0, 1.0, 1.0, 1.0, 1.0, 1.0, 1.0, 1.0, 1.0, 1.0, 1.0, 1.0, 1.0, 1.0, 1.0, 1.0, 1.0, 1.0, 1.0, 1.0, 1.0, 1.0, 1.0, 1.0, 1.0, 1.0, 1.0, 1.0, 1.0, 1.0, 1.0, 1.0, 1.0, 1.0, 1.0, 1.0, 1.0, 1.0, 1.0, 1.0, 1.0, 1.0, 1.0, 1.0, 1.0, 1.0, 1.0, 1.0, 1.0, 1.0, 1.0, 1.0, 1.0, 1.0, 1.0, 1.0, 1.0, 1.0, 1.0, 1.0, 1.0, 1.0, 1.0, 1.0, 1.0, 1.0, 1.0, 1.0, 1.0, 1.0, 1.0, 1.0, 1.0, 1.0, 1.0, 1.0, 1.0, 1.0, 1.0, 1.0, 1.0, 1.0, 1.0, 1.0, 1.0, 1.0, 1.0, 1.0, 1.0, 1.0, 1.0, 1.0, 1.0, 1.0, 1.0, 1.0, 1.0, 1.0, 1.0, 1.0, 1.0, 1.0, 1.0, 1.0, 1.0, 1.0, 1.0, 1.0, 1.0, 1.0, 1.0, 1.0, 1.0, 1.0, 1.0, 1.0, 1.0, 1.0, 1.0, 1.0, 1.0, 1.0, 1.0, 1.0, 1.0, 1.0, 1.0, 1.0, 1.0, 1.0, 1.0, 1.0, 1.0, 1.0, 1.0, 1.0, 1.0, 1.0, 1.0, 1.0, 1.0, 1.0, 1.0, 1.0, 1.0, 1.0, 1.0, 1.0, 1.0, 1.0, 1.0, 1.0, 1.0, 1.0, 1.0, 1.0, 1.0, 1.0, 1.0, 1.0, 1.0, 1.0, 1.0, 1.0, 1.0, 1.0, 1.0, 1.0, 1.0, 1.0, 1.0, 1.0, 1.0, 1.0, 1.0, 1.0, 1.0, 1.0, 1.0, 1.0, 1.0, 1.0, 1.0, 1.0, 1.0, 1.0, 1.0, 1.0, 1.0, 1.0, 1.0, 1.0, 1.0, 1.0, 1.0, 1.0, 1.0, 1.0, 1.0, 1.0, 1.0, 1.0, 1.0, 1.0, 1.0, 1.0, 1.0, 1.0, 1.0, 1.0, 1.0, 1.0, 1.0, 1.0, 1.0, 1.0, 1.0, 1.0, 1.0, 1.0, 1.0, 1.0, 1.0, 1.0, 1.0, 1.0, 1.0, 1.0, 1.0, 1.0, 1.0, 1.0, 1.0, 1.0, 1.0, 1.0, 1.0, 1.0, 1.0, 1.0, 1.0, 1.0, 1.0, 1.0, 1.0, 1.0, 1.0, 1.0, 1.0, 1.0, 1.0, 1.0, 1.0, 1.0, 1.0, 1.0, 1.0, 1.0, 1.0, 1.0, 1.0, 1.0, 1.0, 1.0, 1.0, 1.0, 1.0, 1.0, 1.0, 1.0, 1.0, 1.0, 1.0, 1.0, 1.0, 1.0, 1.0, 1.0, 1.0, 1.0, 1.0, 1.0, 1.0, 1.0, 1.0, 1.0, 1.0, 1.0, 1.0, 1.0, 1.0, 1.0, 1.0, 1.0, 1.0, 1.0, 1.0, 1.0, 1.0, 1.0, 1.0, 1.0, 1.0, 1.0, 1.0, 1.0, 1.0, 1.0, 1.0, 1.0, 1.0, 1.0, 1.0, 1.0, 1.0, 1.0, 1.0, 1.0, 1.0, 1.0, 1.0, 1.0, 1.0, 1.0, 1.0, 1.0, 1.0, 1.0, 1.0, 1.0, 1.0, 1.0, 1.0, 1.0, 1.0, 1.0, 1.0, 1.0, 1.0, 1.0, 1.0, 1.0, 1.0, 1.0, 1.0, 1.0, 1.0, 1.0, 1.0, 1.0, 1.0, 1.0, 1.0, 1.0, 1.0, 1.0, 1.0, 1.0, 1.0, 1.0, 1.0, 1.0, 1.0, 1.0, 1.0, 1.0, 1.0, 1.0, 1.0, 1.0, 1.0, 1.0, 1.0, 1.0, 1.0, 1.0, 1.0, 1.0, 1.0, 1.0, 1.0, 1.0, 1.0, 1.0, 1.0, 1.0, 1.0, 1.0, 1.0, 1.0, 1.0, 1.0, 1.0, 1.0, 1.0, 1.0, 1.0, 1.0, 1.0, 1.0, 1.0, 1.0, 1.0, 1.0, 1.0, 1.0, 1.0, 1.0, 1.0, 1.0, 1.0, 1.0, 1.0, 1.0, 1.0, 1.0, 1.0, 1.0, 1.0, 1.0, 1.0, 1.0, 1.0, 1.0, 1.0, 1.0, 1.0, 1.0, 1.0, 1.0, 1.0, 1.0, 1.0, 1.0, 1.0, 1.0, 1.0, 1.0, 1.0, 1.0, 1.0, 1.0, 1.0, 1.0, 1.0, 1.0, 1.0, 1.0, 1.0, 1.0, 1.0, 1.0, 1.0, 1.0, 1.0, 1.0, 1.0, 1.0, 1.0, 1.0, 1.0, 1.0, 1.0, 1.0, 1.0, 1.0, 1.0, 1.0, 1.0, 1.0, 1.0, 1.0, 1.0, 1.0, 1.0, 1.0, 1.0, 1.0, 1.0, 1.0, 1.0, 1.0, 1.0, 1.0, 1.0, 1.0, 1.0, 1.0, 1.0, 1.0, 1.0, 1.0, 1.0, 1.0, 1.0, 1.0, 1.0, 1.0, 1.0, 1.0, 1.0, 1.0, 1.0, 1.0, 1.0, 1.0, 1.0, 1.0, 1.0, 1.0, 1.0, 1.0, 1.0, 1.0, 1.0, 1.0, 1.0, 1.0, 1.0, 1.0, 1.0, 1.0, 1.0, 1.0, 1.0, 1.0, 1.0, 1.0, 1.0, 1.0, 1.0, 1.0, 1.0, 1.0, 1.0, 1.0, 1.0, 1.0, 1.0, 1.0, 1.0, 1.0, 1.0, 1.0, 1.0, 1.0, 1.0, 1.0, 1.0, 1.0, 1.0, 1.0, 1.0, 1.0, 1.0, 1.0, 1.0, 1.0, 1.0, 1.0, 1.0, 1.0, 1.0, 1.0, 1.0, 1.0, 1.0, 1.0, 1.0, 1.0, 1.0, 1.0, 1.0, 1.0, 1.0, 1.0, 1.0, 1.0, 1.0, 1.0, 1.0, 1.0, 1.0, 1.0, 1.0, 1.0, 1.0, 1.0, 1.0, 1.0, 1.0, 1.0, 1.0, 1.0, 1.0, 1.0, 1.0, 1.0, 1.0, 1.0, 1.0, 1.0, 1.0, 1.0, 1.0, 1.0, 1.0, 1.0, 1.0, 1.0, 1.0, 1.0, 1.0, 1.0, 1.0, 1.0, 1.0, 1.0, 1.0, 1.0, 1.0, 1.0, 1.0, 1.0, 1.0, 1.0, 1.0, 1.0, 1.0, 1.0, 1.0, 1.0, 1.0, 1.0, 1.0, 1.0, 1.0, 1.0, 1.0, 1.0, 1.0, 1.0, 1.0, 1.0, 1.0, 1.0, 1.0, 1.0, 1.0, 1.0, 1.0, 1.0, 1.0, 1.0, 1.0, 1.0, 1.0, 1.0, 1.0, 1.0, 1.0, 1.0, 1.0, 1.0, 1.0, 1.0, 1.0, 1.0, 1.0, 1.0, 1.0, 1.0, 1.0, 1.0, 1.0, 1.0, 1.0, 1.0, 1.0, 1.0, 1.0, 1.0, 1.0, 1.0, 1.0, 1.0, 1.0, 1.0, 1.0, 1.0, 1.0, 1.0, 1.0, 1.0, 1.0, 1.0, 1.0, 1.0, 1.0, 1.0, 1.0, 1.0, 1.0, 1.0, 1.0, 1.0, 1.0, 1.0, 1.0, 1.0, 1.0, 1.0, 1.0, 1.0, 1.0, 1.0, 1.0, 1.0, 1.0, 1.0, 1.0, 1.0, 1.0, 1.0, 1.0, 1.0, 1.0, 1.0, 1.0, 1.0, 1.0, 1.0, 1.0, 1.0, 1.0, 1.0, 1.0, 1.0, 1.0, 1.0, 1.0, 1.0, 1.0, 1.0, 1.0, 1.0, 1.0, 1.0, 1.0, 1.0, 1.0, 1.0, 1.0, 1.0, 1.0, 1.0, 1.0, 1.0, 1.0, 1.0, 1.0, 1.0, 1.0, 1.0, 1.0, 1.0, 1.0, 1.0, 1.0, 1.0, 1.0, 1.0, 1.0, 1.0, 1.0, 1.0, 1.0, 1.0, 1.0, 1.0, 1.0, 1.0, 1.0, 1.0, 1.0, 1.0, 1.0, 1.0, 1.0, 1.0, 1.0, 1.0, 1.0, 1.0, 1.0, 1.0, 1.0, 1.0, 1.0, 1.0, 1.0, 1.0, 1.0, 1.0, 1.0, 1.0, 1.0, 1.0, 1.0, 1.0, 1.0, 1.0, 1.0, 1.0, 1.0, 1.0, 1.0, 1.0, 1.0, 1.0, 1.0, 1.0, 1.0, 1.0, 1.0, 1.0, 1.0, 1.0, 1.0, 1.0, 1.0, 1.0, 1.0, 1.0, 1.0, 1.0, 1.0, 1.0, 1.0, 1.0, 1.0, 1.0, 1.0, 1.0, 1.0, 1.0, 1.0, 1.0, 1.0, 1.0, 1.0, 1.0, 1.0, 1.0, 1.0, 1.0, 1.0, 1.0, 1.0, 1.0, 1.0, 1.0, 1.0, 1.0, 1.0, 1.0, 1.0, 1.0, 1.0, 1.0, 1.0, 1.0, 1.0, 1.0, 1.0, 1.0, 1.0, 1.0, 1.0, 1.0, 1.0, 1.0, 1.0, 1.0, 1.0, 1.0, 1.0, 1.0, 1.0, 1.0, 1.0, 1.0, 1.0, 1.0, 1.0, 1.0, 1.0, 1.0, 1.0, 1.0, 1.0, 1.0, 1.0, 1.0, 1.0, 1.0, 1.0, 1.0, 1.0, 1.0, 1.0, 1.0, 1.0, 1.0, 1.0, 1.0, 1.0, 1.0, 1.0, 1.0, 1.0, 1.0, 1.0, 1.0, 1.0, 1.0, 1.0, 1.0, 1.0, 1.0, 1.0, 1.0, 1.0, 1.0, 1.0, 1.0, 1.0, 1.0, 1.0, 1.0, 1.0, 1.0, 1.0, 1.0, 1.0, 1.0, 1.0, 1.0, 1.0, 1.0, 1.0, 1.0, 1.0, 1.0, 1.0, 1.0, 1.0, 1.0, 1.0, 1.0, 1.0, 1.0, 1.0, 1.0, 1.0, 1.0, 1.0, 1.0, 1.0, 1.0, 1.0, 1.0, 1.0, 1.0, 1.0, 1.0, 1.0, 1.0, 1.0, 1.0, 1.0, 1.0, 1.0, 1.0, 1.0, 1.0, 1.0, 1.0, 1.0, 1.0, 1.0, 1.0, 1.0, 1.0, 1.0, 1.0, 1.0, 1.0, 1.0, 1.0, 1.0, 1.0, 1.0, 1.0, 1.0, 1.0, 1.0, 1.0, 1.0, 1.0, 1.0, 1.0, 1.0, 1.0, 1.0, 1.0, 1.0, 1.0, 1.0, 1.0, 1.0, 1.0, 1.0, 1.0, 1.0, 1.0, 1.0, 1.0, 1.0, 1.0, 1.0, 1.0, 1.0, 1.0, 1.0, 1.0, 1.0, 1.0, 1.0, 1.0, 1.0, 1.0, 1.0, 1.0, 1.0, 1.0, 1.0, 1.0, 1.0, 1.0, 1.0, 1.0, 1.0, 1.0, 1.0, 1.0, 1.0, 1.0, 1.0, 1.0, 1.0, 1.0, 1.0, 1.0, 1.0, 1.0, 1.0, 1.0, 1.0, 1.0, 1.0, 1.0, 1.0, 1.0, 1.0, 1.0, 1.0, 1.0, 1.0, 1.0, 1.0, 1.0, 1.0, 1.0, 1.0, 1.0, 1.0, 1.0, 1.0, 1.0, 1.0, 1.0, 1.0, 1.0, 1.0, 1.0, 1.0, 1.0, 1.0, 1.0, 1.0, 1.0, 1.0, 1.0, 1.0, 1.0, 1.0, 1.0, 1.0, 1.0, 1.0, 1.0, 1.0, 1.0, 1.0, 1.0, 1.0, 1.0, 1.0, 1.0, 1.0, 1.0, 1.0, 1.0, 1.0, 1.0, 1.0, 1.0, 1.0, 1.0, 1.0, 1.0, 1.0, 1.0, 1.0, 1.0, 1.0, 1.0, 1.0, 1.0, 1.0, 1.0, 1.0, 1.0, 1.0, 1.0, 1.0, 1.0, 1.0, 1.0, 1.0, 1.0, 1.0, 1.0, 1.0, 1.0, 1.0, 1.0, 1.0, 1.0, 1.0, 1.0, 1.0, 1.0, 1.0, 1.0, 1.0, 1.0, 1.0, 1.0, 1.0, 1.0, 1.0, 1.0, 1.0, 1.0, 1.0, 1.0, 1.0, 1.0, 1.0, 1.0, 1.0, 1.0, 1.0, 1.0, 1.0, 1.0, 1.0, 1.0, 1.0, 1.0, 1.0, 1.0, 1.0, 1.0, 1.0, 1.0, 1.0, 1.0, 1.0, 1.0, 1.0, 1.0, 1.0, 1.0, 1.0, 1.0, 1.0, 1.0, 1.0, 1.0, 1.0, 1.0, 1.0, 1.0, 1.0, 1.0, 1.0, 1.0, 1.0, 1.0, 1.0, 1.0, 1.0, 1.0, 1.0, 1.0, 1.0, 1.0, 1.0, 1.0, 1.0, 1.0, 1.0, 1.0, 1.0, 1.0, 1.0, 1.0, 1.0, 1.0, 1.0, 1.0, 1.0, 1.0, 1.0, 1.0, 1.0, 1.0, 1.0, 1.0, 1.0, 1.0, 1.0, 1.0, 1.0, 1.0, 1.0, 1.0, 1.0, 1.0, 1.0, 1.0, 1.0, 1.0, 1.0, 1.0, 1.0, 1.0, 1.0, 1.0, 1.0, 1.0, 1.0, 1.0, 1.0, 1.0, 1.0, 1.0, 1.0, 1.0, 1.0, 1.0, 1.0, 1.0, 1.0, 1.0, 1.0, 1.0, 1.0, 1.0, 1.0, 1.0, 1.0, 1.0, 1.0, 1.0, 1.0, 1.0, 1.0, 1.0, 1.0, 1.0, 1.0, 1.0, 1.0, 1.0, 1.0, 1.0, 1.0, 1.0, 1.0, 1.0, 1.0, 1.0, 1.0, 1.0, 1.0, 1.0, 1.0, 1.0, 1.0, 1.0, 1.0, 1.0, 1.0, 1.0, 1.0, 1.0, 1.0, 1.0, 1.0, 1.0, 1.0, 1.0, 1.0, 1.0, 1.0, 1.0, 1.0, 1.0, 1.0, 1.0, 1.0, 1.0, 1.0, 1.0, 1.0, 1.0, 1.0, 1.0, 1.0, 1.0, 1.0, 1.0, 1.0, 1.0, 1.0, 1.0, 1.0, 1.0, 1.0, 1.0, 1.0, 1.0, 1.0, 1.0, 1.0, 1.0, 1.0, 1.0, 1.0, 1.0, 1.0, 1.0, 1.0, 1.0, 1.0, 1.0, 1.0, 1.0, 1.0, 1.0, 1.0, 1.0, 1.0, 1.0, 1.0, 1.0, 1.0, 1.0, 1.0, 1.0, 1.0, 1.0, 1.0, 1.0, 1.0, 1.0, 1.0, 1.0, 1.0, 1.0, 1.0, 1.0, 1.0, 1.0, 1.0, 1.0, 1.0, 1.0, 1.0, 1.0, 1.0, 1.0, 1.0, 1.0, 1.0, 1.0, 1.0, 1.0, 1.0, 1.0, 1.0, 1.0, 1.0, 1.0, 1.0, 1.0, 1.0, 1.0, 1.0, 1.0, 1.0, 1.0, 1.0, 1.0, 1.0, 1.0, 1.0, 1.0, 1.0, 1.0, 1.0, 1.0, 1.0, 1.0, 1.0, 1.0, 1.0, 1.0, 1.0, 1.0, 1.0, 1.0, 1.0, 1.0, 1.0, 1.0, 1.0, 1.0, 1.0, 1.0, 1.0, 1.0, 1.0, 1.0, 1.0, 1.0, 1.0, 1.0, 1.0, 1.0, 1.0, 1.0, 1.0, 1.0, 1.0, 1.0, 1.0, 1.0, 1.0, 1.0, 1.0, 1.0, 1.0, 1.0, 1.0, 1.0, 1.0, 1.0, 1.0, 1.0, 1.0, 1.0, 1.0, 1.0, 1.0, 1.0, 1.0, 1.0, 1.0, 1.0, 1.0, 1.0, 1.0, 1.0, 1.0, 1.0, 1.0, 1.0, 1.0, 1.0, 1.0, 1.0, 1.0, 1.0, 1.0, 1.0, 1.0, 1.0, 1.0, 1.0, 1.0, 1.0, 1.0, 1.0, 1.0, 1.0, 1.0, 1.0, 1.0, 1.0, 1.0, 1.0, 1.0, 1.0, 1.0, 1.0, 1.0, 1.0, 1.0, 1.0, 1.0, 1.0, 1.0, 1.0, 1.0, 1.0, 1.0, 1.0, 1.0, 1.0, 1.0, 1.0, 1.0, 1.0, 1.0, 1.0, 1.0, 1.0, 1.0, 1.0, 1.0, 1.0, 1.0, 1.0, 1.0, 1.0, 1.0, 1.0, 1.0, 1.0, 1.0, 1.0, 1.0, 1.0, 1.0, 1.0, 1.0, 1.0, 1.0, 1.0, 1.0, 1.0, 1.0, 1.0, 1.0, 1.0, 1.0, 1.0, 1.0, 1.0, 1.0, 1.0, 1.0, 1.0, 1.0, 1.0, 1.0, 1.0, 1.0, 1.0, 1.0, 1.0, 1.0, 1.0, 1.0, 1.0, 1.0, 1.0, 1.0, 1.0, 1.0, 1.0, 1.0, 1.0, 1.0, 1.0, 1.0, 1.0, 1.0, 1.0, 1.0, 1.0, 1.0, 1.0, 1.0, 1.0, 1.0, 1.0, 1.0, 1.0, 1.0, 1.0, 1.0, 1.0, 1.0, 1.0, 1.0, 1.0, 1.0, 1.0, 1.0, 1.0, 1.0, 1.0, 1.0, 1.0, 1.0, 1.0, 1.0, 1.0, 1.0, 1.0, 1.0, 1.0, 1.0, 1.0, 1.0, 1.0, 1.0, 1.0, 1.0, 1.0, 1.0, 1.0, 1.0, 1.0, 1.0, 1.0, 1.0, 1.0, 1.0, 1.0, 1.0, 1.0, 1.0, 1.0, 1.0, 1.0, 1.0, 1.0, 1.0, 1.0, 1.0, 1.0, 1.0, 1.0, 1.0, 1.0, 1.0, 1.0, 1.0, 1.0, 1.0, 1.0, 1.0, 1.0, 1.0, 1.0, 1.0, 1.0, 1.0, 1.0, 1.0, 1.0, 1.0, 1.0, 1.0, 1.0, 1.0, 1.0, 1.0, 1.0, 1.0, 1.0, 1.0, 1.0, 1.0, 1.0, 1.0, 1.0, 1.0, 1.0, 1.0, 1.0, 1.0, 1.0, 1.0, 1.0, 1.0, 1.0, 1.0, 1.0, 1.0, 1.0, 1.0, 1.0, 1.0, 1.0, 1.0, 1.0, 1.0, 1.0, 1.0, 1.0, 1.0, 1.0, 1.0, 1.0, 1.0, 1.0, 1.0, 1.0, 1.0, 1.0, 1.0, 1.0, 1.0, 1.0, 1.0, 1.0, 1.0, 1.0, 1.0, 1.0, 1.0, 1.0, 1.0, 1.0, 1.0, 1.0, 1.0, 1.0, 1.0, 1.0, 1.0, 1.0, 1.0, 1.0, 1.0, 1.0, 1.0, 1.0, 1.0, 1.0, 1.0, 1.0, 1.0, 1.0, 1.0, 1.0, 1.0, 1.0, 1.0, 1.0, 1.0, 1.0, 1.0, 1.0, 1.0, 1.0, 1.0, 1.0, 1.0, 1.0, 1.0, 1.0, 1.0, 1.0, 1.0, 1.0, 1.0, 1.0, 1.0, 1.0, 1.0, 1.0, 1.0, 1.0, 1.0, 1.0, 1.0, 1.0, 1.0, 1.0, 1.0, 1.0, 1.0, 1.0, 1.0, 1.0, 1.0, 1.0, 1.0, 1.0, 1.0, 1.0, 1.0, 1.0, 1.0, 1.0, 1.0, 1.0, 1.0, 1.0, 1.0, 1.0, 1.0, 1.0, 1.0, 1.0, 1.0, 1.0, 1.0, 1.0, 1.0, 1.0, 1.0, 1.0, 1.0, 1.0, 1.0, 1.0, 1.0, 1.0, 1.0, 1.0, 1.0, 1.0, 1.0, 1.0, 1.0, 1.0, 1.0, 1.0, 1.0, 1.0, 1.0, 1.0, 1.0, 1.0, 1.0, 1.0, 1.0, 1.0, 1.0, 1.0, 1.0, 1.0, 1.0, 1.0, 1.0, 1.0, 1.0, 1.0, 1.0, 1.0, 1.0, 1.0, 1.0, 1.0, 1.0, 1.0, 1.0, 1.0, 1.0, 1.0, 1.0, 1.0, 1.0, 1.0, 1.0, 1.0, 1.0, 1.0, 1.0, 1.0, 1.0, 1.0, 1.0, 1.0, 1.0, 1.0, 1.0, 1.0, 1.0, 1.0, 1.0, 1.0, 1.0, 1.0, 1.0, 1.0, 1.0, 1.0, 1.0, 1.0, 1.0, 1.0, 1.0, 1.0, 1.0, 1.0, 1.0, 1.0, 1.0, 1.0, 1.0, 1.0, 1.0, 1.0, 1.0, 1.0, 1.0, 1.0, 1.0, 1.0, 1.0, 1.0, 1.0, 1.0, 1.0, 1.0, 1.0, 1.0, 1.0, 1.0, 1.0, 1.0, 1.0, 1.0, 1.0, 1.0, 1.0, 1.0, 1.0, 1.0, 1.0, 1.0, 1.0, 1.0, 1.0, 1.0, 1.0, 1.0, 1.0, 1.0, 1.0, 1.0, 1.0, 1.0, 1.0, 1.0, 1.0, 1.0, 1.0, 1.0, 1.0, 1.0, 1.0, 1.0, 1.0, 1.0, 1.0, 1.0, 1.0, 1.0, 1.0, 1.0, 1.0, 1.0, 1.0, 1.0, 1.0, 1.0, 1.0, 1.0, 1.0, 1.0, 1.0, 1.0, 1.0, 1.0, 1.0, 1.0, 1.0, 1.0, 1.0, 1.0, 1.0, 1.0, 1.0, 1.0, 1.0, 1.0, 1.0, 1.0, 1.0, 1.0, 1.0, 1.0, 1.0, 1.0, 1.0, 1.0, 1.0, 1.0, 1.0, 1.0, 1.0, 1.0, 1.0, 1.0, 1.0, 1.0, 1.0, 1.0, 1.0, 1.0, 1.0, 1.0, 1.0, 1.0, 1.0, 1.0, 1.0, 1.0, 1.0, 1.0, 1.0, 1.0, 1.0, 1.0, 1.0, 1.0, 1.0, 1.0, 1.0, 1.0, 1.0, 1.0, 1.0, 1.0, 1.0, 1.0, 1.0, 1.0, 1.0, 1.0, 1.0, 1.0, 1.0, 1.0, 1.0, 1.0, 1.0, 1.0, 1.0, 1.0, 1.0, 1.0, 1.0, 1.0, 1.0, 1.0, 1.0, 1.0, 1.0, 1.0, 1.0, 1.0, 1.0, 1.0, 1.0, 1.0, 1.0, 1.0, 1.0, 1.0, 1.0, 1.0, 1.0, 1.0, 1.0, 1.0, 1.0, 1.0, 1.0, 1.0, 1.0, 1.0, 1.0, 1.0, 1.0, 1.0, 1.0, 1.0, 1.0, 1.0, 1.0, 1.0, 1.0, 1.0, 1.0, 1.0, 1.0, 1.0, 1.0, 1.0, 1.0, 1.0, 1.0, 1.0, 1.0, 1.0, 1.0, 1.0, 1.0, 1.0, 1.0, 1.0, 1.0, 1.0])
me_cube.materials.append(mat_material)
me_cube.use_mirror_x = True
me_cube.update()
arm_armature = bpy.data.armatures.new('Armature')  # bones are not reproduced

# ---- objects
ob_body = bpy.data.objects.new('Body', me_cube)
ob_armature = bpy.data.objects.new('Armature', arm_armature)

# ---- transforms, parenting, visibility, modifiers, constraints
ob_body.parent = ob_armature
ob_body.location = (0.0, 0.0, 0.0)
ob_body.lock_rotations_4d = False
ob_body.empty_display_type = 'ARROWS'
ob_body.lineart.crease_threshold = 0.0
ob_body.use_mesh_mirror_x = True
_vg = ob_body.vertex_groups.new(name='Hip')
for _i, _w in zip([0, 1, 2, 3, 4, 5, 6, 7, 108, 109, 110, 111, 144, 145, 146, 147, 176, 177, 178, 179, 180, 181, 182, 183, 204, 205, 206, 207, 208, 209, 210, 211, 234, 235, 236, 237, 244, 245, 246, 247, 248, 249, 250, 251], [0.9995, 1.0, 1.0, 0.9991, 1.0, 1.0, 1.0, 1.0, 1.0, 0.9991, 1.0, 1.0, 1.0, 0.9991, 1.0, 1.0, 1.0, 1.0, 0.9991, 1.0, 1.0, 0.9991, 1.0, 1.0, 0.9995, 1.0, 1.0, 0.9991, 1.0, 1.0, 1.0, 1.0, 1.0, 0.9991, 1.0, 1.0, 0.9995, 1.0, 1.0, 0.9991, 1.0, 1.0, 1.0, 1.0]): _vg.add([_i], _w, 'REPLACE')
_vg = ob_body.vertex_groups.new(name='Waist')
for _i, _w in zip([12, 13, 14, 15, 32, 33, 34, 35, 112, 113, 114, 115, 132, 133, 134, 135, 156, 157, 158, 159, 164, 165, 166, 167], [1.0, 1.0, 1.0, 1.0, 1.0, 1.0, 1.0, 1.0, 1.0, 1.0, 1.0, 1.0, 1.0, 1.0, 1.0, 1.0, 1.0, 1.0, 1.0, 1.0, 1.0, 1.0, 1.0, 1.0]): _vg.add([_i], _w, 'REPLACE')
_vg = ob_body.vertex_groups.new(name='Chest')
for _i, _w in zip([16, 17, 18, 19, 20, 21, 22, 23, 24, 25, 26, 27, 28, 29, 30, 31, 32, 33, 34, 35, 65, 96, 97, 98, 99, 116, 117, 118, 119, 120, 121, 122, 123, 124, 125, 126, 127, 128, 129, 130, 131, 132, 133, 134, 135, 140, 141, 142, 143, 148, 149, 150, 151, 152, 153, 154, 155, 156, 157, 158, 159, 160, 161, 162, 163, 168, 169, 170, 171, 184, 185, 186, 187, 192, 193, 194, 195, 200, 201, 202, 203], [1.0, 1.0, 1.0, 1.0, 0.9994, 1.0, 1.0, 1.0, 0.9996, 0.9994, 0.9983, 0.9986, 1.0, 1.0, 0.9938, 1.0, 1.0, 1.0, 0.986, 1.0, 0.003103, 0.373, 0.03271, 0.006081, 0.1851, 1.0, 1.0, 1.0, 1.0, 0.9994, 1.0, 1.0, 1.0, 0.9996, 0.9994, 0.9983, 0.9986, 1.0, 1.0, 0.9938, 1.0, 1.0, 1.0, 0.986, 1.0, 0.373, 0.03271, 0.006081, 0.1851, 1.0, 0.9938, 1.0, 1.0, 1.0, 1.0, 1.0, 0.9994, 1.0, 0.986, 1.0, 1.0, 1.0, 1.0, 1.0, 1.0, 0.9996, 0.9994, 0.9983, 0.9986, 0.9996, 0.9994, 0.9983, 0.9986, 0.9996, 0.9994, 0.9983, 0.9986, 0.373, 0.03271, 0.006081, 0.1851]): _vg.add([_i], _w, 'REPLACE')
_vg = ob_body.vertex_groups.new(name='Shoulder.L')
for _i, _w in zip([21, 22, 30, 31, 37, 38, 39, 96, 97, 98, 99, 121, 122, 130, 131, 137, 138, 139, 140, 141, 142, 143, 148, 149, 153, 154, 173, 174, 175, 189, 190, 191, 197, 198, 199, 200, 201, 202, 203], [1.0, 1.0, 1.0, 1.0, 0.007136, 0.0002568, 0.2879, 0.9994, 0.9999, 1.0, 1.0, 1.0, 1.0, 1.0, 1.0, 0.007136, 0.0002568, 0.2879, 0.9994, 0.9999, 1.0, 1.0, 1.0, 1.0, 1.0, 1.0, 0.007136, 0.0002568, 0.2879, 0.007136, 0.0002568, 0.2879, 0.007136, 0.0002568, 0.2879, 0.9994, 0.9999, 1.0, 1.0]): _vg.add([_i], _w, 'REPLACE')
_vg = ob_body.vertex_groups.new(name='UpperArm.L')
for _i, _w in zip([21, 22, 36, 37, 38, 39, 44, 45, 46, 47, 48, 49, 50, 51, 96, 97, 98, 99, 121, 122, 136, 137, 138, 139, 140, 141, 142, 143, 153, 154, 172, 173, 174, 175, 188, 189, 190, 191, 196, 197, 198, 199, 200, 201, 202, 203], [0.02023, 0.002168, 0.9973, 0.9806, 0.9922, 1.0, 1.0, 0.9847, 1.0, 0.9985, 0.9949, 0.9999, 0.9534, 1.0, 1.0, 1.0, 0.9701, 0.9997, 0.02023, 0.002168, 0.9973, 0.9806, 0.9922, 1.0, 1.0, 1.0, 0.9701, 0.9997, 0.002168, 0.02023, 0.9973, 0.9806, 0.9922, 1.0, 0.9973, 0.9806, 0.9922, 1.0, 0.9973, 0.9806, 0.9922, 1.0, 1.0, 1.0, 0.9701, 0.9997]): _vg.add([_i], _w, 'REPLACE')
_vg = ob_body.vertex_groups.new(name='LowerArm.L')
for _i, _w in zip([40, 41, 42, 43, 44, 45, 46, 47, 48, 49, 50, 51, 52, 53, 54, 55, 56, 57, 58, 59, 342, 343, 344, 345, 346, 347, 348, 349, 350, 351, 352, 353, 354, 355, 356, 357], [1.0, 0.996, 0.9695, 0.9948, 0.9988, 1.0, 1.0, 0.9999, 0.1748, 0.1415, 0.1789, 0.0004951, 0.9998, 0.989, 1.0, 0.9999, 0.5966, 0.3824, 0.3569, 0.5502, 1.0, 0.996, 0.9695, 0.9948, 0.9998, 0.989, 1.0, 0.9999, 1.0, 0.996, 0.9695, 0.9948, 0.9998, 0.989, 1.0, 0.9999]): _vg.add([_i], _w, 'REPLACE')
_vg = ob_body.vertex_groups.new(name='Hand.L')
for _i, _w in zip([40, 41, 42, 43, 56, 57, 58, 59, 60, 61, 62, 63, 342, 343, 344, 345, 350, 351, 352, 353], [0.7373, 0.3596, 0.5352, 0.05731, 1.0, 1.0, 1.0, 0.9956, 0.9603, 0.9864, 1.0, 0.99, 0.7373, 0.3596, 0.5352, 0.05731, 0.7373, 0.3596, 0.5352, 0.05731]): _vg.add([_i], _w, 'REPLACE')
_vg = ob_body.vertex_groups.new(name='Neck')
for _i, _w in zip([24, 25, 26, 27, 64, 65, 66, 67, 124, 125, 126, 127, 168, 169, 170, 171, 184, 185, 186, 187, 192, 193, 194, 195], [0.9714, 1.0, 1.0, 1.0, 0.9976, 0.9113, 0.9328, 0.9999, 0.9714, 1.0, 1.0, 1.0, 0.9714, 1.0, 1.0, 1.0, 0.9714, 1.0, 1.0, 1.0, 0.9714, 1.0, 1.0, 1.0]): _vg.add([_i], _w, 'REPLACE')
_vg = ob_body.vertex_groups.new(name='LowerHead')
for _i, _w in zip([68, 69, 70, 71, 72, 73, 74, 75, 274, 275, 276, 277, 278, 279, 284, 285, 286, 287, 288, 289, 294, 295, 296, 297, 298, 299, 300, 301, 302, 303, 304, 305, 306, 307, 308, 309, 310, 311, 312, 313, 314, 315, 316, 317], [0.9744, 0.9681, 0.998, 1.0, 0.9737, 0.9952, 1.0, 0.9974, 0.9681, 0.998, 1.0, 0.9952, 1.0, 0.9974, 0.9681, 0.9987, 0.9993, 0.9952, 0.9992, 0.9981, 0.998, 1.0, 1.0, 0.9974, 0.9981, 0.9993, 0.9987, 0.9992, 0.9981, 0.9993, 0.9987, 0.9992, 0.9981, 0.9993, 0.9987, 0.9992, 0.9981, 0.9993, 0.9987, 0.9992, 0.9981, 0.9993, 0.9987, 0.9992]): _vg.add([_i], _w, 'REPLACE')
_vg = ob_body.vertex_groups.new(name='UpperHead')
for _i, _w in zip([72, 73, 74, 75, 76, 77, 78, 79, 277, 278, 279, 280, 281, 282, 283, 285, 286, 287, 288, 289, 290, 291, 292, 293, 296, 297, 298, 299, 300, 301, 302, 303, 304, 305, 306, 307, 308, 309, 310, 311, 312, 313, 314, 315, 316, 317], [0.9953, 0.9701, 0.9956, 0.982, 0.9965, 0.9781, 0.9994, 0.9821, 0.9701, 0.9956, 0.982, 0.9965, 0.9781, 0.9994, 0.9821, 0.2708, 0.2677, 0.9701, 0.7214, 0.7142, 0.9965, 0.9781, 0.9994, 0.9821, 0.9956, 0.982, 0.7142, 0.2677, 0.2708, 0.7214, 0.7142, 0.2677, 0.2708, 0.7214, 0.7142, 0.2677, 0.2708, 0.7214, 0.7142, 0.2677, 0.2708, 0.7214, 0.7142, 0.2677, 0.2708, 0.7214]): _vg.add([_i], _w, 'REPLACE')
_vg = ob_body.vertex_groups.new(name='Jaw')
for _i, _w in zip([68, 69, 73, 274, 277, 284], [0.9976, 0.9987, 0.0, 0.9987, 0.0, 0.9987]): _vg.add([_i], _w, 'REPLACE')
_vg = ob_body.vertex_groups.new(name='Breast')
for _i, _w in zip([29, 30, 129, 130, 149, 150], [1.0, 0.9789, 1.0, 0.9789, 0.9789, 1.0]): _vg.add([_i], _w, 'REPLACE')
_vg = ob_body.vertex_groups.new(name='Shoulder.R')
_vg = ob_body.vertex_groups.new(name='UpperArm.R')
_vg = ob_body.vertex_groups.new(name='LowerArm.R')
_vg = ob_body.vertex_groups.new(name='Hand.R')
_vg = ob_body.vertex_groups.new(name='Bottom')
for _i, _w in zip([72, 73, 76, 77, 277, 280, 281, 290], [0.0, 0.0, 0.0, 0.0, 0.0, 0.0, 0.0, 0.0]): _vg.add([_i], _w, 'REPLACE')
_vg = ob_body.vertex_groups.new(name='Thigh.L')
for _i, _w in zip([5, 7, 8, 9, 10, 11, 84, 85, 86, 87, 88, 89, 90, 91, 92, 93, 94, 95, 209, 211, 212, 213, 214, 215, 216, 217, 218, 219, 220, 221, 222, 223, 224, 225, 226, 227, 249, 251, 252, 253, 254, 255, 256, 257, 258, 259, 260, 261, 262, 263, 264, 265, 266, 267], [0.004485, 0.04428, 0.9999, 0.9945, 0.9958, 0.98, 1.0, 1.0, 0.9905, 0.9976, 2.662e-10, 1.334e-06, 0.1053, 0.004031, 1.0, 0.9821, 1.0, 1.0, 0.004485, 0.04428, 0.9999, 0.9945, 0.9958, 0.98, 1.0, 1.0, 0.9905, 0.9976, 2.662e-10, 1.334e-06, 0.1053, 0.004031, 1.0, 0.9821, 1.0, 1.0, 0.04428, 0.004485, 0.9999, 0.9945, 0.9958, 0.98, 1.0, 0.9821, 1.0, 1.0, 0.1053, 1.0, 1.0, 0.9905, 0.004031, 0.9976, 2.662e-10, 1.334e-06]): _vg.add([_i], _w, 'REPLACE')
_vg = ob_body.vertex_groups.new(name='Calf.L')
for _i, _w in zip([80, 81, 82, 83, 84, 85, 86, 87, 88, 89, 90, 91, 92, 93, 94, 95, 100, 101, 102, 103, 104, 105, 106, 107, 216, 217, 218, 219, 220, 221, 222, 223, 224, 225, 226, 227, 228, 229, 230, 231, 232, 233, 238, 239, 240, 241, 242, 243, 256, 257, 258, 259, 260, 261, 262, 263, 264, 265, 266, 267, 268, 269, 270, 271, 272, 273, 318, 319, 320, 321, 322, 323, 324, 325, 326, 327, 328, 329, 330, 331, 332, 333, 334, 335, 336, 337, 338, 339, 340, 341], [1.0, 1.0, 1.0, 1.0, 0.9986, 0.9287, 0.9608, 1.0, 1.0, 1.0, 1.0, 1.0, 0.0001827, 0.004668, 0.0002736, 0.00292, 1.0, 1.0, 1.0, 1.0, 1.0, 1.0, 1.0, 1.0, 0.9986, 0.9287, 0.9608, 1.0, 1.0, 1.0, 1.0, 1.0, 0.0001827, 0.004668, 0.0002736, 0.00292, 1.0, 1.0, 1.0, 1.0, 1.0, 1.0, 1.0, 1.0, 1.0, 1.0, 1.0, 1.0, 0.0001827, 0.004668, 0.0002736, 0.9986, 1.0, 0.9287, 0.00292, 0.9608, 1.0, 1.0, 1.0, 1.0, 1.0, 1.0, 1.0, 1.0, 1.0, 1.0, 1.0, 1.0, 1.0, 1.0, 1.0, 1.0, 1.0, 1.0, 1.0, 1.0, 1.0, 1.0, 1.0, 1.0, 1.0, 1.0, 1.0, 1.0, 1.0, 1.0, 1.0, 1.0, 1.0, 1.0]): _vg.add([_i], _w, 'REPLACE')
_vg = ob_body.vertex_groups.new(name='Foot.L')
for _i, _w in zip([15, 16, 20, 29, 33, 36, 37, 40, 41, 56, 57, 60, 61, 62, 97, 115, 116, 120, 129, 133, 136, 137, 141, 150, 155, 158, 163, 164, 172, 173, 188, 189, 196, 197, 201, 342, 343, 350, 351], [0.0, 0.0, 0.0, 0.0, 0.0, 0.0, 0.0, 0.0, 0.0, 0.0, 0.0, 0.0, 0.0, 0.0, 0.0, 0.0, 0.0, 0.0, 0.0, 0.0, 0.0, 0.0, 0.0, 0.0, 0.0, 0.0, 0.0, 0.0, 0.0, 0.0, 0.0, 0.0, 0.0, 0.0, 0.0, 0.0, 0.0, 0.0, 0.0]): _vg.add([_i], _w, 'REPLACE')
_vg = ob_body.vertex_groups.new(name='Thigh.R')
for _i, _w in zip([5, 7, 209, 211, 249, 251], [0.004485, 0.04428, 0.004485, 0.04428, 0.04428, 0.004485]): _vg.add([_i], _w, 'REPLACE')
_vg = ob_body.vertex_groups.new(name='Calf.R')
_vg = ob_body.vertex_groups.new(name='MiddleHead')
for _i, _w in zip([2, 3, 5, 6, 9, 11, 12, 13, 16, 17, 20, 21, 24, 25, 29, 30, 34, 35, 36, 38, 40, 42, 44, 46, 50, 51, 52, 53, 56, 58, 60, 62, 64, 65, 68, 69, 72, 73, 74, 75, 76, 77, 78, 81, 83, 84, 85, 88, 90, 92, 94, 97, 98, 100, 102, 109, 111, 112, 113, 116, 117, 120, 121, 124, 125, 129, 130, 134, 135, 136, 138, 141, 142, 144, 145, 149, 150, 154, 155, 156, 157, 162, 163, 166, 167, 168, 169, 172, 174, 178, 179, 180, 181, 184, 185, 188, 190, 192, 193, 196, 198, 201, 202, 206, 207, 209, 210, 213, 215, 216, 217, 220, 222, 224, 226, 228, 230, 232, 233, 235, 236, 238, 240, 242, 243, 246, 247, 248, 251, 253, 255, 256, 258, 259, 260, 261, 266, 268, 270, 272, 273, 277, 278, 279, 280, 281, 282, 285, 286, 287, 288, 289, 290, 296, 297, 298, 299, 300, 301, 302, 303, 304, 305, 306, 307, 308, 309, 310, 311, 312, 313, 314, 315, 316, 317, 319, 321, 322, 324, 326, 328, 331, 333, 334, 336, 338, 339, 340, 341, 342, 344, 346, 347, 350, 352, 354, 355], [0.0, 0.0, 0.0, 0.0, 0.0, 0.0, 0.0, 0.0, 0.0, 0.0, 0.0, 0.0, 0.0, 0.0, 0.0, 0.0, 0.0, 0.0, 0.0, 0.0, 0.0, 0.0, 0.0, 0.0, 0.0, 0.0, 0.0, 0.0, 0.0, 0.0, 0.0, 0.0, 0.0, 0.0, 0.0, 0.0, 0.9999, 1.0, 1.0, 0.9991, 0.0, 0.0, 0.0, 0.0, 0.0, 0.0, 0.0, 0.0, 0.0, 0.0, 0.0, 0.0, 0.0, 0.0, 0.0, 0.0, 0.0, 0.0, 0.0, 0.0, 0.0, 0.0, 0.0, 0.0, 0.0, 0.0, 0.0, 0.0, 0.0, 0.0, 0.0, 0.0, 0.0, 0.0, 0.0, 0.0, 0.0, 0.0, 0.0, 0.0, 0.0, 0.0, 0.0, 0.0, 0.0, 0.0, 0.0, 0.0, 0.0, 0.0, 0.0, 0.0, 0.0, 0.0, 0.0, 0.0, 0.0, 0.0, 0.0, 0.0, 0.0, 0.0, 0.0, 0.0, 0.0, 0.0, 0.0, 0.0, 0.0, 0.0, 0.0, 0.0, 0.0, 0.0, 0.0, 0.0, 0.0, 0.0, 0.0, 0.0, 0.0, 0.0, 0.0, 0.0, 0.0, 0.0, 0.0, 0.0, 0.0, 0.0, 0.0, 0.0, 0.0, 0.0, 0.0, 0.0, 0.0, 0.0, 0.0, 0.0, 0.0, 1.0, 1.0, 0.9991, 0.0, 0.0, 0.0, 0.273, 0.2724, 1.0, 0.7268, 0.7267, 0.0, 1.0, 0.9991, 0.7267, 0.2724, 0.273, 0.7268, 0.7267, 0.2724, 0.273, 0.7268, 0.7267, 0.2724, 0.273, 0.7268, 0.7267, 0.2724, 0.273, 0.7268, 0.7267, 0.2724, 0.273, 0.7268, 0.0, 0.0, 0.0, 0.0, 0.0, 0.0, 0.0, 0.0, 0.0, 0.0, 0.0, 0.0, 0.0, 0.0, 0.0, 0.0, 0.0, 0.0, 0.0, 0.0, 0.0, 0.0]): _vg.add([_i], _w, 'REPLACE')
_m = ob_body.modifiers.new('Mirror', 'MIRROR')
_m.use_clip = True
_m = ob_body.modifiers.new('Armature', 'ARMATURE')
_m.object = ob_armature
ob_armature.location = (0.0, 0.0, 0.0)
ob_armature.scale = (0.2391, 0.2391, 0.2391)
ob_armature.show_in_front = True

# ---- collection membership
col_collection.objects.link(ob_body)
col_collection.objects.link(ob_armature)

# ---- scene / render settings (as saved in the file)
scene.frame_start = 1; scene.frame_end = 39; scene.frame_set(20)
scene.render.engine = 'BLENDER_EEVEE_NEXT'
scene.cycles.sampling_pattern = 'TABULATED_SOBOL'
bpy.context.view_layer.update()

# ---- added for rendering (the .blend has no active camera and no usable light): camera, sun
cam_auto = bpy.data.cameras.new('AutoCamera')
cam_auto.lens = 50.0
cam_auto.sensor_width = 36.0
cam_auto.clip_end = 1000.0
ob_auto_camera = bpy.data.objects.new('AutoCamera', cam_auto)
scene.collection.objects.link(ob_auto_camera)
ob_auto_camera.location = (1.97191, -2.33015, 2.39249)
ob_auto_camera.rotation_euler = (1.09748, -7.21219e-08, 0.694738)
scene.camera = ob_auto_camera
light_auto_sun = bpy.data.lights.new('AutoSun', 'SUN')
light_auto_sun.energy = 3.0
light_auto_sun.angle = 0.0523599
ob_auto_sun = bpy.data.objects.new('AutoSun', light_auto_sun)
scene.collection.objects.link(ob_auto_sun)
ob_auto_sun.rotation_euler = (0.872665, 0.174533, 0.523599)
bpy.context.view_layer.update()
